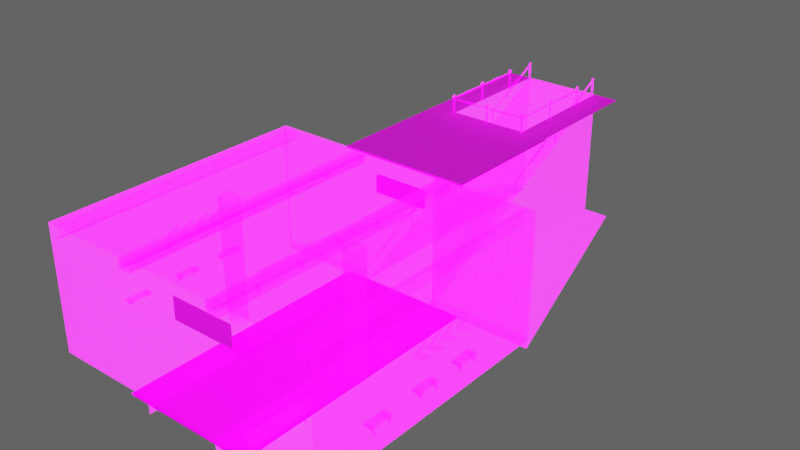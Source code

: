 # Source: Subway.blend  (saved by Blender 3.2.14; exported with 4.5.12 LTS)
import bpy
from mathutils import Matrix  # noqa: F401  (used for matrix-valued properties, if any)

bpy.ops.wm.read_factory_settings(use_empty=True)
scene = bpy.context.scene
scene.name = 'Scene'

# ---- collections
col_collection_2 = bpy.data.collections.new('Collection 2'); scene.collection.children.link(col_collection_2)
col_collection = bpy.data.collections.new('Collection'); scene.collection.children.link(col_collection)

# ---- images (referenced by path relative to the original .blend; pixels are not part of the script)
import os
ASSET_DIR = os.environ.get("B2B_ASSET_DIR", "")  # directory of the original .blend (textures are referenced by path, not embedded)
HERE = os.path.dirname(os.path.abspath(__file__))  # packed textures are extracted next to this script under _unpacked/

def load_image(name, relpath, width, height, colorspace="sRGB"):
    """Load a texture the original file referenced (path relative to the .blend, or extracted next to this script)."""
    p = next((c for c in (os.path.join(HERE, relpath), os.path.join(ASSET_DIR, relpath)) if relpath and os.path.exists(c)), "")
    if p:
        img = bpy.data.images.load(p, check_existing=True)
        img.name = name
    else:  # same state as the original file: an image datablock whose file is absent (Cycles renders it pink)
        img = bpy.data.images.new(name, width, height)
        img.source = "FILE"
        img.filepath = "//" + (relpath or name)
    img.colorspace_settings.name = colorspace
    return img
img_ground_texture_psd_psd_001 = load_image('Ground_Texture_PSD.psd.001', 'Ground_Texture_PSD.psd', 1024, 1024, 'sRGB')
img_imphenziapalette01_256_gradientx4_png_001 = load_image('ImphenziaPalette01-256-GradientX4.png.001', 'ImphenziaPalette01-256-GradientX4.png', 1024, 1024, 'sRGB')
img_imphenziapalette02_emission_png = load_image('ImphenziaPalette02-Emission.png', 'ImphenziaPalette02-Emission.png', 1024, 1024, 'sRGB')
img_imphenziapalette02_opacity_png = load_image('ImphenziaPalette02-Opacity.png', 'ImphenziaPalette02-Opacity.png', 1024, 1024, 'sRGB')
img_ground_texture_psd_psd_002 = load_image('Ground_Texture_PSD.psd.002', 'Ground_Texture_PSD.psd', 1024, 1024, 'sRGB')
img_subway_enter_psd = load_image('Subway-Enter.psd', 'Subway-Enter.psd', 1024, 1024, 'sRGB')
img_subway_text_psd_psd = load_image('Subway-Text_PSD.psd', 'Subway-Text_PSD.psd', 1024, 1024, 'sRGB')

# ---- materials (node trees are filled in below, after node groups)
mat_ground_001 = bpy.data.materials.new('Ground.001')
mat_ground_001.use_transparent_shadow = False
mat_gradient = bpy.data.materials.new('Gradient')
mat_gradient.alpha_threshold = 0.6481
mat_gradient.use_backface_culling = True
mat_gradient.use_raytrace_refraction = True
mat_gradient.use_screen_refraction = True
mat_gradient.use_sss_translucency = True
mat_gradient.thickness_mode = 'SLAB'
mat_gradient.use_thickness_from_shadow = True
mat_ground_002 = bpy.data.materials.new('Ground.002')
mat_ground_002.use_transparent_shadow = False
mat_enter_texture_mat = bpy.data.materials.new('Enter_Texture_Mat')
mat_enter_texture_mat.use_transparent_shadow = False
mat_subway_name_mat = bpy.data.materials.new('subway-name_Mat')
mat_subway_name_mat.surface_render_method = 'BLENDED'
mat_subway_name_mat.blend_method = 'BLEND'
mat_subway_name_mat.alpha_threshold = 0.6965
mat_subway_name_mat.use_backface_culling = True
mat_subway_name_mat.use_raytrace_refraction = True
mat_subway_name_mat.use_screen_refraction = True
mat_subway_name_mat.use_sss_translucency = True
mat_subway_name_mat.thickness_mode = 'SLAB'
mat_subway_name_mat.use_thickness_from_shadow = True
mat_moving_gradient_shader = bpy.data.materials.new('Moving_Gradient_Shader')
mat_moving_gradient_shader.alpha_threshold = 0.6481
mat_moving_gradient_shader.use_backface_culling = True
mat_moving_gradient_shader.use_raytrace_refraction = True
mat_moving_gradient_shader.use_screen_refraction = True
mat_moving_gradient_shader.use_sss_translucency = True
mat_moving_gradient_shader.thickness_mode = 'SLAB'
mat_moving_gradient_shader.use_thickness_from_shadow = True

# ---- node groups
ng_auto_smooth = bpy.data.node_groups.new('Auto Smooth', 'GeometryNodeTree')
_s = ng_auto_smooth.interface.new_socket(name='Geometry', in_out='OUTPUT', socket_type='NodeSocketGeometry')
_s = ng_auto_smooth.interface.new_socket(name='Geometry', in_out='INPUT', socket_type='NodeSocketGeometry')
_s = ng_auto_smooth.interface.new_socket(name='Angle', in_out='INPUT', socket_type='NodeSocketFloat')
_s.subtype = 'ANGLE'
_s.min_value = 0.0
_s.max_value = 3.142
ng_auto_smooth.is_modifier = True
_N = ng_auto_smooth.nodes; _L = ng_auto_smooth.links
n0 = _N.new('NodeGroupOutput'); n0.name = 'Group Output'; n0.location = (480, -100)
n1 = _N.new('NodeGroupInput'); n1.name = 'Group Input'; n1.location = (-420, -300)
n2 = _N.new('NodeGroupInput'); n2.name = 'Group Input.001'; n2.location = (-60, -100)
n3 = _N.new('GeometryNodeSetShadeSmooth'); n3.name = 'Set Shade Smooth'; n3.location = (120, -100)
n3.domain = 'EDGE'
n4 = _N.new('GeometryNodeSetShadeSmooth'); n4.name = 'Set Shade Smooth.001'; n4.location = (300, -100)
n5 = _N.new('GeometryNodeInputMeshEdgeAngle'); n5.name = 'Edge Angle'; n5.location = (-420, -220)
n6 = _N.new('GeometryNodeInputEdgeSmooth'); n6.name = 'Is Edge Smooth'; n6.location = (-60, -160)
n7 = _N.new('GeometryNodeInputShadeSmooth'); n7.name = 'Is Face Smooth'; n7.location = (-240, -340)
n8 = _N.new('FunctionNodeBooleanMath'); n8.name = 'Boolean Math'; n8.location = (-60, -220)
n9 = _N.new('FunctionNodeCompare'); n9.name = 'Compare'; n9.location = (-240, -180)
n9.operation = 'LESS_EQUAL'
_L.new(n5.outputs[0], n9.inputs[0])
_L.new(n4.outputs[0], n0.inputs[0])
_L.new(n1.outputs[1], n9.inputs[1])
_L.new(n9.outputs[0], n8.inputs[0])
_L.new(n7.outputs[0], n8.inputs[1])
_L.new(n2.outputs[0], n3.inputs[0])
_L.new(n6.outputs[0], n3.inputs[1])
_L.new(n3.outputs[0], n4.inputs[0])
_L.new(n8.outputs[0], n3.inputs[2])
n0.is_active_output = True

# ---- material node trees
mat_ground_001.use_nodes = True; mat_ground_001.node_tree.nodes.clear()
_N = mat_ground_001.node_tree.nodes; _L = mat_ground_001.node_tree.links
n0 = _N.new('ShaderNodeBsdfPrincipled'); n0.name = 'Principled BSDF'; n0.location = (10, 300)
n0.distribution = 'GGX'
n0.subsurface_method = 'BURLEY'
n0.inputs[3].default_value = 1.45
n0.inputs[27].default_value = (0.0, 0.0, 0.0, 1.0)
n0.inputs[28].default_value = 1.0
n1 = _N.new('ShaderNodeOutputMaterial'); n1.name = 'Material Output'; n1.location = (300, 300)
n2 = _N.new('ShaderNodeTexImage'); n2.name = 'Image Texture'; n2.location = (-503, 194)
n2.image = img_ground_texture_psd_psd_001
_L.new(n0.outputs[0], n1.inputs[0])
_L.new(n2.outputs[0], n0.inputs[0])
n1.is_active_output = True
mat_gradient.use_nodes = True; mat_gradient.node_tree.nodes.clear()
_N = mat_gradient.node_tree.nodes; _L = mat_gradient.node_tree.links
n0 = _N.new('ShaderNodeOutputMaterial'); n0.name = 'Material Output'; n0.location = (300, 300)
n1 = _N.new('ShaderNodeBsdfPrincipled'); n1.name = 'Principled BSDF'; n1.location = (10, 300)
n1.distribution = 'GGX'
n1.subsurface_method = 'BURLEY'
n1.inputs[3].default_value = 1.45
n1.inputs[28].default_value = 10.0
n2 = _N.new('ShaderNodeTexImage'); n2.name = 'Image Texture'; n2.location = (-460, 320)
n2.image = img_imphenziapalette01_256_gradientx4_png_001
n3 = _N.new('ShaderNodeTexImage'); n3.name = 'Image Texture.001'; n3.location = (-500, 0)
n3.image = img_imphenziapalette02_emission_png
n4 = _N.new('ShaderNodeTexImage'); n4.name = 'Image Texture.002'; n4.location = (-480, -300)
n4.image = img_imphenziapalette02_opacity_png
n5 = _N.new('ShaderNodeValue'); n5.name = 'Value'; n5.location = (300, 140)
n5.outputs[0].default_value = 0.0
_L.new(n1.outputs[0], n0.inputs[0])
_L.new(n2.outputs[0], n1.inputs[0])
_L.new(n3.outputs[0], n1.inputs[27])
_L.new(n4.outputs[0], n1.inputs[4])
_L.new(n5.outputs[0], n0.inputs[3])
n0.is_active_output = True
mat_ground_002.use_nodes = True; mat_ground_002.node_tree.nodes.clear()
_N = mat_ground_002.node_tree.nodes; _L = mat_ground_002.node_tree.links
n0 = _N.new('ShaderNodeBsdfPrincipled'); n0.name = 'Principled BSDF'; n0.location = (10, 300)
n0.distribution = 'GGX'
n0.subsurface_method = 'BURLEY'
n0.inputs[3].default_value = 1.45
n0.inputs[27].default_value = (0.0, 0.0, 0.0, 1.0)
n0.inputs[28].default_value = 1.0
n1 = _N.new('ShaderNodeOutputMaterial'); n1.name = 'Material Output'; n1.location = (300, 300)
n2 = _N.new('ShaderNodeTexImage'); n2.name = 'Image Texture'; n2.location = (-503, 194)
n2.image = img_ground_texture_psd_psd_002
_L.new(n0.outputs[0], n1.inputs[0])
_L.new(n2.outputs[0], n0.inputs[0])
n1.is_active_output = True
mat_enter_texture_mat.use_nodes = True; mat_enter_texture_mat.node_tree.nodes.clear()
_N = mat_enter_texture_mat.node_tree.nodes; _L = mat_enter_texture_mat.node_tree.links
n0 = _N.new('ShaderNodeBsdfPrincipled'); n0.name = 'Principled BSDF'; n0.location = (10, 300)
n0.distribution = 'GGX'
n0.subsurface_method = 'RANDOM_WALK_SKIN'
n0.inputs[3].default_value = 1.45
n0.inputs[27].default_value = (0.0, 0.0, 0.0, 1.0)
n0.inputs[28].default_value = 1.0
n1 = _N.new('ShaderNodeOutputMaterial'); n1.name = 'Material Output'; n1.location = (300, 300)
n2 = _N.new('ShaderNodeTexImage'); n2.name = 'Image Texture'; n2.location = (-468, 100)
n2.image = img_subway_enter_psd
_L.new(n0.outputs[0], n1.inputs[0])
_L.new(n2.outputs[0], n0.inputs[0])
n1.is_active_output = True
mat_subway_name_mat.use_nodes = True; mat_subway_name_mat.node_tree.nodes.clear()
_N = mat_subway_name_mat.node_tree.nodes; _L = mat_subway_name_mat.node_tree.links
n0 = _N.new('ShaderNodeOutputMaterial'); n0.name = 'Material Output'; n0.location = (300, 300)
n1 = _N.new('ShaderNodeBsdfPrincipled'); n1.name = 'Principled BSDF'; n1.location = (10, 300)
n1.distribution = 'GGX'
n1.subsurface_method = 'BURLEY'
n1.inputs[3].default_value = 1.45
n1.inputs[27].default_value = (0.0, 0.0, 0.0, 1.0)
n1.inputs[28].default_value = 10.0
n2 = _N.new('ShaderNodeTexImage'); n2.name = 'Image Texture'; n2.location = (-460, 320)
n2.image = img_subway_text_psd_psd
n3 = _N.new('ShaderNodeValue'); n3.name = 'Value'; n3.location = (300, 140)
n3.outputs[0].default_value = 0.0
_L.new(n1.outputs[0], n0.inputs[0])
_L.new(n2.outputs[0], n1.inputs[0])
_L.new(n3.outputs[0], n0.inputs[3])
n0.is_active_output = True
mat_moving_gradient_shader.use_nodes = True; mat_moving_gradient_shader.node_tree.nodes.clear()
_N = mat_moving_gradient_shader.node_tree.nodes; _L = mat_moving_gradient_shader.node_tree.links
n0 = _N.new('ShaderNodeOutputMaterial'); n0.name = 'Material Output'; n0.location = (300, 300)
n1 = _N.new('ShaderNodeBsdfPrincipled'); n1.name = 'Principled BSDF'; n1.location = (10, 300)
n1.distribution = 'GGX'
n1.subsurface_method = 'BURLEY'
n1.inputs[3].default_value = 1.45
n1.inputs[28].default_value = 10.0
n2 = _N.new('ShaderNodeTexImage'); n2.name = 'Image Texture'; n2.location = (-460, 320)
n2.image = img_imphenziapalette01_256_gradientx4_png_001
n3 = _N.new('ShaderNodeTexImage'); n3.name = 'Image Texture.001'; n3.location = (-500, 0)
n3.image = img_imphenziapalette02_emission_png
n4 = _N.new('ShaderNodeTexImage'); n4.name = 'Image Texture.002'; n4.location = (-480, -300)
n4.image = img_imphenziapalette02_opacity_png
n5 = _N.new('ShaderNodeValue'); n5.name = 'Value'; n5.location = (300, 140)
n5.outputs[0].default_value = 0.0
_L.new(n1.outputs[0], n0.inputs[0])
_L.new(n2.outputs[0], n1.inputs[0])
_L.new(n3.outputs[0], n1.inputs[27])
_L.new(n4.outputs[0], n1.inputs[4])
_L.new(n5.outputs[0], n0.inputs[3])
n0.is_active_output = True

# ---- world
world_world = bpy.data.worlds.new('World'); scene.world = world_world
world_world.use_nodes = True; world_world.node_tree.nodes.clear()
_N = world_world.node_tree.nodes; _L = world_world.node_tree.links
n0 = _N.new('ShaderNodeOutputWorld'); n0.name = 'World Output'; n0.location = (300, 300)
n1 = _N.new('ShaderNodeBackground'); n1.name = 'Background'; n1.location = (10, 300)
n1.inputs[0].default_value = (0.05088, 0.05088, 0.05088, 1.0)
n1.inputs[1].default_value = 2.0
_L.new(n1.outputs[0], n0.inputs[0])
n0.is_active_output = True
world_world.color = (0.05088, 0.05088, 0.05088)
world_world.use_sun_shadow = False
world_world.sun_shadow_jitter_overblur = 0.0

# ---- meshes
me_plane = bpy.data.meshes.new('Plane')
me_plane.from_pydata([(-20.0, -40.0, 0.0), (20.0, -40.0, 0.0), (-20.0, 0.0, 0.0), (20.0, 0.0, 0.0), (-12.0, -40.0, 0.0), (12.0, -40.0, 0.0), (12.0, 0.0, 0.0), (-12.0, 0.0, 0.0)], [], [(5, 1, 3, 6), (0, 4, 7, 2)])
_uv = me_plane.uv_layers.new(name='UVMap')
_uv.uv.foreach_set('vector', [2.0, 0.0, 3.0, 0.0, 3.0, 1.0, 2.0, 1.0, -2.0, 0.0, -1.0, 0.0, -1.0, 1.0, -2.0, 1.0])
me_plane.materials.append(mat_ground_001)
me_plane.use_remesh_fix_poles = True
me_plane.use_remesh_preserve_attributes = False
me_plane.use_mirror_vertex_groups = False
me_plane.update()
me_plane_001 = bpy.data.meshes.new('Plane.001')
me_plane_001.from_pydata([(-43.63, -81.0, 0.0), (43.63, -81.0, 0.0), (-12.0, -81.0, 0.0), (12.0, -81.0, 0.0), (12.0, 0.0, 0.0), (-12.0, 0.0, 0.0), (-20.0, 0.0, -40.0), (-43.63, -81.0, -40.0), (12.0, -81.0, -40.0), (43.63, -81.0, -40.0), (20.0, 0.0, -40.0), (-12.0, 0.0, -40.0), (-12.0, -81.0, -40.0), (12.0, 0.0, -40.0)], [], [(8, 13, 10, 9), (7, 6, 11, 12), (4, 13, 8, 3), (3, 8, 9, 1), (2, 12, 11, 5), (0, 7, 12, 2)])
_uv = me_plane_001.uv_layers.new(name='UVMap')
_uv.uv.foreach_set('vector', [0.2309, 0.8791, 0.2313, 0.8869, 0.2313, 0.8869, 0.2309, 0.8791, 0.2309, 0.8791, 0.2313, 0.8869, 0.2313, 0.8869, 0.2309, 0.8791, 0.2111, 0.9138, 0.2313, 0.8869, 0.2309, 0.8791, 0.2111, 0.9094, 0.2111, 0.9094, 0.2309, 0.8791, 0.2309, 0.8791, 0.2111, 0.9094, 0.2111, 0.9094, 0.2309, 0.8791, 0.2313, 0.8869, 0.2111, 0.9138, 0.2111, 0.9094, 0.2309, 0.8791, 0.2309, 0.8791, 0.2111, 0.9094])
me_plane_001.materials.append(mat_gradient)
me_plane_001.use_remesh_fix_poles = True
me_plane_001.use_remesh_preserve_attributes = False
me_plane_001.use_mirror_vertex_groups = False
me_plane_001.update()
me_plane_002 = bpy.data.meshes.new('Plane.002')
me_plane_002.from_pydata([(-20.0, -80.0, 0.0), (20.0, -80.0, 0.0), (-20.0, -40.0, 0.0), (20.0, -40.0, 0.0), (-20.0, -40.0, -0.4828), (-20.0, -80.0, -0.4828), (20.0, -80.0, -0.4828), (20.0, -40.0, -0.4828), (-8.347, -79.93, -10.5), (8.347, -79.93, -10.5), (-8.347, -79.93, -5.227), (8.347, -79.93, -5.227), (-8.501, -80.52, -10.65), (8.193, -80.52, -10.65), (-8.501, -80.52, -5.373), (8.193, -80.52, -5.373)], [], [(0, 1, 3, 2), (5, 4, 7, 6), (3, 7, 4, 2), (1, 0, 5, 6), (11, 9, 8, 10), (15, 14, 12, 13)])
me_plane_002.polygons.foreach_set('material_index', [0, 0, 0, 0, 2, 2])
_uv = me_plane_002.uv_layers.new(name='UVMap')
_uv.uv.foreach_set('vector', [-2.111, 0.02483, 2.895, 0.02483, 2.895, 1.026, -2.111, 1.026, 0.3919, 0.5254, 0.3919, 0.5254, 0.3919, 0.5254, 0.3919, 0.5254, 0.3919, 0.5254, 0.3919, 0.5254, 0.3919, 0.5254, 0.3919, 0.5254, 0.3919, 0.2751, 0.3919, 0.2751, 0.3919, 0.2751, 0.3919, 0.2751, 1.001, 0.946, 1.001, 0.5135, -0.002884, 0.5135, -0.002884, 0.946, 1.001, 0.5213, -0.002884, 0.5213, -0.002884, 0.06354, 1.001, 0.06354])
me_plane_002.materials.append(mat_ground_002)
me_plane_002.materials.append(mat_gradient)
me_plane_002.materials.append(mat_enter_texture_mat)
me_plane_002.use_remesh_fix_poles = True
me_plane_002.use_remesh_preserve_attributes = False
me_plane_002.use_mirror_vertex_groups = False
me_plane_002.update()
me_plane_003 = bpy.data.meshes.new('Plane.003')
me_plane_003.from_pydata([(12.45, -11.62, -0.2128), (12.45, -11.18, -0.2128), (12.18, -11.62, -0.2128), (12.18, -11.18, -0.2128), (12.45, -11.62, 4.848), (12.18, -11.62, 4.848), (12.45, -11.18, 4.848), (12.18, -11.18, 4.848), (12.6, -11.87, 5.087), (12.03, -11.87, 5.087), (12.6, -10.94, 5.087), (12.03, -10.94, 5.087), (12.48, -11.59, 5.343), (12.15, -11.59, 5.343), (12.48, -11.21, 5.343), (12.15, -11.21, 5.343), (12.6, -11.87, 5.343), (12.03, -11.87, 5.343), (12.6, -10.94, 5.343), (12.03, -10.94, 5.343), (12.48, -11.59, 5.81), (12.15, -11.59, 5.81), (12.48, -11.21, 5.81), (12.15, -11.21, 5.81), (12.45, -11.62, 4.433), (12.18, -11.62, 4.433), (12.45, -11.62, 4.816), (12.18, -11.62, 4.816), (12.45, -26.0, 4.433), (12.18, -26.0, 4.433), (12.45, -26.0, 4.816), (12.18, -26.0, 4.816), (12.45, -17.56, 4.816), (12.45, -20.06, 4.816), (12.45, -20.06, 4.433), (12.45, -17.56, 4.433), (12.18, -20.06, 4.433), (12.18, -17.56, 4.433), (12.18, -20.06, 4.816), (12.18, -17.56, 4.816), (12.54, -17.56, 4.897), (12.54, -20.06, 4.897), (12.54, -20.06, 4.351), (12.54, -17.56, 4.351), (12.09, -20.06, 4.351), (12.09, -17.56, 4.351), (12.09, -20.06, 4.897), (12.09, -17.56, 4.897), (12.18, -11.18, 2.066), (12.18, -11.18, 3.382), (12.45, -11.18, 3.382), (12.45, -11.18, 2.066), (12.45, -11.62, 2.066), (12.45, -11.62, 3.382), (12.18, -11.62, 3.382), (12.18, -11.62, 2.066), (12.12, -11.13, 2.209), (12.12, -11.13, 3.239), (12.5, -11.13, 3.239), (12.5, -11.13, 2.209), (12.5, -11.68, 2.209), (12.5, -11.68, 3.239), (12.12, -11.68, 3.239), (12.12, -11.68, 2.209)], [], [(7, 5, 9, 11), (50, 49, 7, 6), (54, 53, 4, 5), (49, 54, 5, 7), (53, 50, 6, 4), (10, 11, 19, 18), (4, 6, 10, 8), (6, 7, 11, 10), (5, 4, 8, 9), (15, 13, 21, 23), (9, 8, 16, 17), (11, 9, 17, 19), (8, 10, 18, 16), (12, 13, 17, 16), (14, 12, 16, 18), (15, 14, 18, 19), (13, 15, 19, 17), (21, 20, 22, 23), (12, 14, 22, 20), (14, 15, 23, 22), (13, 12, 20, 21), (34, 33, 30, 28), (36, 34, 28, 29), (38, 36, 29, 31), (33, 38, 31, 30), (26, 27, 39, 32), (36, 38, 46, 44), (27, 25, 37, 39), (34, 36, 44, 42), (25, 24, 35, 37), (33, 34, 42, 41), (24, 26, 32, 35), (32, 39, 47, 40), (40, 47, 46, 41), (47, 45, 44, 46), (45, 43, 42, 44), (43, 40, 41, 42), (38, 33, 41, 46), (35, 32, 40, 43), (37, 35, 43, 45), (39, 37, 45, 47), (0, 1, 51, 52), (55, 52, 60, 63), (3, 2, 55, 48), (51, 48, 56, 59), (2, 0, 52, 55), (50, 53, 61, 58), (1, 3, 48, 51), (54, 49, 57, 62), (60, 59, 58, 61), (56, 63, 62, 57), (63, 60, 61, 62), (59, 56, 57, 58), (48, 55, 63, 56), (52, 51, 59, 60), (49, 50, 58, 57), (53, 54, 62, 61)])
_uv = me_plane_003.uv_layers.new(name='UVMap')
_uv.uv.foreach_set('vector', [0.2375, 0.8519, 0.2375, 0.8519, 0.2375, 0.8519, 0.2375, 0.8519, 0.2456, 0.8466, 0.2375, 0.8466, 0.2375, 0.8519, 0.2456, 0.8519, 0.2375, 0.8466, 0.2456, 0.8466, 0.2456, 0.8519, 0.2375, 0.8519, 0.2375, 0.8466, 0.2375, 0.8466, 0.2375, 0.8519, 0.2375, 0.8519, 0.2456, 0.8466, 0.2456, 0.8466, 0.2456, 0.8519, 0.2456, 0.8519, 0.2456, 0.8519, 0.2375, 0.8519, 0.2375, 0.8519, 0.2456, 0.8519, 0.2456, 0.8519, 0.2456, 0.8519, 0.2456, 0.8519, 0.2456, 0.8519, 0.2456, 0.8519, 0.2375, 0.8519, 0.2375, 0.8519, 0.2456, 0.8519, 0.2375, 0.8519, 0.2456, 0.8519, 0.2456, 0.8519, 0.2375, 0.8519, 0.6913, 0.297, 0.6913, 0.297, 0.6913, 0.297, 0.6913, 0.297, 0.2375, 0.8519, 0.2456, 0.8519, 0.2456, 0.8519, 0.2375, 0.8519, 0.2375, 0.8519, 0.2375, 0.8519, 0.2375, 0.8519, 0.2375, 0.8519, 0.2456, 0.8519, 0.2456, 0.8519, 0.2456, 0.8519, 0.2456, 0.8519, 0.243, 0.8519, 0.2402, 0.8519, 0.2375, 0.8519, 0.2456, 0.8519, 0.243, 0.8519, 0.243, 0.8519, 0.2456, 0.8519, 0.2456, 0.8519, 0.2402, 0.8519, 0.243, 0.8519, 0.2456, 0.8519, 0.2375, 0.8519, 0.2402, 0.8519, 0.2402, 0.8519, 0.2375, 0.8519, 0.2375, 0.8519, 0.6913, 0.297, 0.6941, 0.297, 0.6941, 0.297, 0.6913, 0.297, 0.6941, 0.297, 0.6941, 0.297, 0.6941, 0.297, 0.6941, 0.297, 0.6941, 0.297, 0.6913, 0.297, 0.6913, 0.297, 0.6941, 0.297, 0.6913, 0.297, 0.6941, 0.297, 0.6941, 0.297, 0.6913, 0.297, 0.2456, 0.8334, 0.2456, 0.8519, 0.2456, 0.8519, 0.2456, 0.8334, 0.2375, 0.8334, 0.2456, 0.8334, 0.2456, 0.8334, 0.2375, 0.8334, 0.2375, 0.8519, 0.2375, 0.8334, 0.2375, 0.8334, 0.2375, 0.8519, 0.2456, 0.8519, 0.2375, 0.8519, 0.2375, 0.8519, 0.2456, 0.8519, 0.2456, 0.8519, 0.2375, 0.8519, 0.2375, 0.8519, 0.2456, 0.8519, 0.2375, 0.8334, 0.2375, 0.8519, 0.2375, 0.8519, 0.2375, 0.8334, 0.2375, 0.8519, 0.2375, 0.8334, 0.2375, 0.8334, 0.2375, 0.8519, 0.2456, 0.8334, 0.2375, 0.8334, 0.2375, 0.8334, 0.2456, 0.8334, 0.2375, 0.8334, 0.2456, 0.8334, 0.2456, 0.8334, 0.2375, 0.8334, 0.2456, 0.8519, 0.2456, 0.8334, 0.2456, 0.8334, 0.2456, 0.8519, 0.2456, 0.8334, 0.2456, 0.8519, 0.2456, 0.8519, 0.2456, 0.8334, 0.2456, 0.8519, 0.2375, 0.8519, 0.2375, 0.8519, 0.2456, 0.8519, 0.2456, 0.8519, 0.2375, 0.8519, 0.2375, 0.8519, 0.2456, 0.8519, 0.2375, 0.8519, 0.2375, 0.8334, 0.2375, 0.8334, 0.2375, 0.8519, 0.2375, 0.8334, 0.2456, 0.8334, 0.2456, 0.8334, 0.2375, 0.8334, 0.2456, 0.8334, 0.2456, 0.8519, 0.2456, 0.8519, 0.2456, 0.8334, 0.2375, 0.8519, 0.2456, 0.8519, 0.2456, 0.8519, 0.2375, 0.8519, 0.2456, 0.8334, 0.2456, 0.8519, 0.2456, 0.8519, 0.2456, 0.8334, 0.2375, 0.8334, 0.2456, 0.8334, 0.2456, 0.8334, 0.2375, 0.8334, 0.2375, 0.8519, 0.2375, 0.8334, 0.2375, 0.8334, 0.2375, 0.8519, 0.2456, 0.8334, 0.2456, 0.8334, 0.2456, 0.8404, 0.2456, 0.8404, 0.2375, 0.8404, 0.2456, 0.8404, 0.2456, 0.8404, 0.2375, 0.8404, 0.2375, 0.8334, 0.2375, 0.8334, 0.2375, 0.8404, 0.2375, 0.8404, 0.2456, 0.8404, 0.2375, 0.8404, 0.2375, 0.8404, 0.2456, 0.8404, 0.2375, 0.8334, 0.2456, 0.8334, 0.2456, 0.8404, 0.2375, 0.8404, 0.2456, 0.8466, 0.2456, 0.8466, 0.2456, 0.8466, 0.2456, 0.8466, 0.2456, 0.8334, 0.2375, 0.8334, 0.2375, 0.8404, 0.2456, 0.8404, 0.2375, 0.8466, 0.2375, 0.8466, 0.2375, 0.8466, 0.2375, 0.8466, 0.2456, 0.8404, 0.2456, 0.8404, 0.2456, 0.8466, 0.2456, 0.8466, 0.2375, 0.8404, 0.2375, 0.8404, 0.2375, 0.8466, 0.2375, 0.8466, 0.2375, 0.8404, 0.2456, 0.8404, 0.2456, 0.8466, 0.2375, 0.8466, 0.2456, 0.8404, 0.2375, 0.8404, 0.2375, 0.8466, 0.2456, 0.8466, 0.2375, 0.8404, 0.2375, 0.8404, 0.2375, 0.8404, 0.2375, 0.8404, 0.2456, 0.8404, 0.2456, 0.8404, 0.2456, 0.8404, 0.2456, 0.8404, 0.2375, 0.8466, 0.2456, 0.8466, 0.2456, 0.8466, 0.2375, 0.8466, 0.2456, 0.8466, 0.2375, 0.8466, 0.2375, 0.8466, 0.2456, 0.8466])
me_plane_003.materials.append(mat_gradient)
me_plane_003.use_remesh_fix_poles = True
me_plane_003.use_remesh_preserve_attributes = False
me_plane_003.use_mirror_vertex_groups = False
me_plane_003.update()
me_plane_004 = bpy.data.meshes.new('Plane.004')
me_plane_004.from_pydata([(0.1341, 2.559, -4.266), (0.1341, 2.998, -4.266), (-0.1341, 2.559, -4.266), (-0.1341, 2.998, -4.266), (0.1341, 2.559, 0.7939), (-0.1341, 2.559, 0.7939), (0.1341, 2.998, 0.7939), (-0.1341, 2.998, 0.7939), (0.2824, 2.316, 1.033), (-0.2824, 2.316, 1.033), (0.2824, 3.241, 1.033), (-0.2824, 3.241, 1.033), (0.1619, 2.586, 1.289), (-0.1619, 2.586, 1.289), (0.1619, 2.97, 1.289), (-0.1619, 2.97, 1.289), (0.2824, 2.316, 1.289), (-0.2824, 2.316, 1.289), (0.2824, 3.241, 1.289), (-0.2824, 3.241, 1.289), (0.1619, 2.586, 1.756), (-0.1619, 2.586, 1.756), (0.1619, 2.97, 1.756), (-0.1619, 2.97, 1.756), (0.1341, 2.559, 0.3788), (-0.1341, 2.559, 0.3788), (0.1341, 2.559, 0.7626), (-0.1341, 2.559, 0.7626), (0.1341, -21.54, 0.3788), (-0.1341, -21.54, 0.3788), (0.1341, -21.54, 0.7626), (-0.1341, -21.54, 0.7626), (0.1341, -3.378, 0.7626), (0.1341, -5.883, 0.7626), (0.1341, -5.883, 0.3788), (0.1341, -3.378, 0.3788), (-0.1341, -5.883, 0.3788), (-0.1341, -3.378, 0.3788), (-0.1341, -5.883, 0.7626), (-0.1341, -3.378, 0.7626), (0.227, -3.378, 0.8438), (0.227, -5.883, 0.8438), (0.227, -5.883, 0.2977), (0.227, -3.378, 0.2977), (-0.227, -5.883, 0.2977), (-0.227, -3.378, 0.2977), (-0.227, -5.883, 0.8438), (-0.227, -3.378, 0.8438), (-0.1341, 2.998, -1.988), (-0.1341, 2.998, -0.6715), (0.1341, 2.998, -0.6715), (0.1341, 2.998, -1.988), (0.1341, 2.559, -1.988), (0.1341, 2.559, -0.6715), (-0.1341, 2.559, -0.6715), (-0.1341, 2.559, -1.988), (-0.19, 3.054, -1.845), (-0.19, 3.054, -0.815), (0.19, 3.054, -0.815), (0.19, 3.054, -1.845), (0.19, 2.503, -1.845), (0.19, 2.503, -0.815), (-0.19, 2.503, -0.815), (-0.19, 2.503, -1.845), (0.1333, -9.755, -4.266), (0.1333, -9.316, -4.266), (-0.1349, -9.755, -4.266), (-0.1349, -9.316, -4.266), (0.1333, -9.755, 0.7939), (-0.1349, -9.755, 0.7939), (0.1333, -9.316, 0.7939), (-0.1349, -9.316, 0.7939), (0.2816, -9.998, 1.033), (-0.2833, -9.998, 1.033), (0.2816, -9.073, 1.033), (-0.2833, -9.073, 1.033), (0.1611, -9.727, 1.289), (-0.1628, -9.727, 1.289), (0.1611, -9.344, 1.289), (-0.1628, -9.344, 1.289), (0.2816, -9.998, 1.289), (-0.2833, -9.998, 1.289), (0.2816, -9.073, 1.289), (-0.2833, -9.073, 1.289), (0.1611, -9.727, 1.756), (-0.1628, -9.727, 1.756), (0.1611, -9.344, 1.756), (-0.1628, -9.344, 1.756), (-0.1349, -9.316, -1.988), (-0.1349, -9.316, -0.6715), (0.1333, -9.316, -0.6715), (0.1333, -9.316, -1.988), (0.1333, -9.755, -1.988), (0.1333, -9.755, -0.6715), (-0.1349, -9.755, -0.6715), (-0.1349, -9.755, -1.988), (-0.1908, -9.26, -1.845), (-0.1908, -9.26, -0.815), (0.1892, -9.26, -0.815), (0.1892, -9.26, -1.845), (0.1892, -9.811, -1.845), (0.1892, -9.811, -0.815), (-0.1908, -9.811, -0.815), (-0.1908, -9.811, -1.845), (0.1324, -21.76, -4.266), (0.1324, -21.32, -4.266), (-0.1357, -21.76, -4.266), (-0.1357, -21.32, -4.266), (0.1324, -21.76, 0.7939), (-0.1357, -21.76, 0.7939), (0.1324, -21.32, 0.7939), (-0.1357, -21.32, 0.7939), (0.2808, -22.0, 1.033), (-0.2841, -22.0, 1.033), (0.2808, -21.07, 1.033), (-0.2841, -21.07, 1.033), (0.1603, -21.73, 1.289), (-0.1636, -21.73, 1.289), (0.1603, -21.34, 1.289), (-0.1636, -21.34, 1.289), (0.2808, -22.0, 1.289), (-0.2841, -22.0, 1.289), (0.2808, -21.07, 1.289), (-0.2841, -21.07, 1.289), (0.1603, -21.73, 1.756), (-0.1636, -21.73, 1.756), (0.1603, -21.34, 1.756), (-0.1636, -21.34, 1.756), (-0.1357, -21.32, -1.988), (-0.1357, -21.32, -0.6715), (0.1324, -21.32, -0.6715), (0.1324, -21.32, -1.988), (0.1324, -21.76, -1.988), (0.1324, -21.76, -0.6715), (-0.1357, -21.76, -0.6715), (-0.1357, -21.76, -1.988), (-0.1917, -21.26, -1.845), (-0.1917, -21.26, -0.815), (0.1884, -21.26, -0.815), (0.1884, -21.26, -1.845), (0.1884, -21.81, -1.845), (0.1884, -21.81, -0.815), (-0.1917, -21.81, -0.815), (-0.1917, -21.81, -1.845), (0.09855, -14.26, 0.7626), (0.09954, -17.07, 0.7626), (0.09954, -17.07, 0.3788), (0.09855, -14.26, 0.3788), (-0.1686, -17.07, 0.3788), (-0.1696, -14.26, 0.3788), (-0.1686, -17.07, 0.7626), (-0.1696, -14.26, 0.7626), (0.157, -14.26, 0.8211), (0.158, -17.07, 0.8211), (0.158, -17.07, 0.3203), (0.157, -14.26, 0.3203), (-0.2271, -17.07, 0.3203), (-0.2281, -14.26, 0.3203), (-0.2271, -17.07, 0.8211), (-0.2281, -14.26, 0.8211)], [], [(7, 5, 9, 11), (50, 49, 7, 6), (54, 53, 4, 5), (49, 54, 5, 7), (53, 50, 6, 4), (10, 11, 19, 18), (4, 6, 10, 8), (6, 7, 11, 10), (5, 4, 8, 9), (15, 13, 21, 23), (9, 8, 16, 17), (11, 9, 17, 19), (8, 10, 18, 16), (12, 13, 17, 16), (14, 12, 16, 18), (15, 14, 18, 19), (13, 15, 19, 17), (21, 20, 22, 23), (12, 14, 22, 20), (14, 15, 23, 22), (13, 12, 20, 21), (146, 145, 30, 28), (148, 146, 28, 29), (150, 148, 29, 31), (145, 150, 31, 30), (26, 27, 39, 32), (36, 38, 46, 44), (27, 25, 37, 39), (34, 36, 44, 42), (25, 24, 35, 37), (33, 34, 42, 41), (24, 26, 32, 35), (32, 39, 47, 40), (40, 47, 46, 41), (47, 45, 44, 46), (45, 43, 42, 44), (43, 40, 41, 42), (38, 33, 41, 46), (35, 32, 40, 43), (37, 35, 43, 45), (39, 37, 45, 47), (0, 1, 51, 52), (55, 52, 60, 63), (3, 2, 55, 48), (51, 48, 56, 59), (2, 0, 52, 55), (50, 53, 61, 58), (1, 3, 48, 51), (54, 49, 57, 62), (60, 59, 58, 61), (56, 63, 62, 57), (63, 60, 61, 62), (59, 56, 57, 58), (48, 55, 63, 56), (52, 51, 59, 60), (49, 50, 58, 57), (53, 54, 62, 61), (71, 69, 73, 75), (90, 89, 71, 70), (94, 93, 68, 69), (89, 94, 69, 71), (93, 90, 70, 68), (74, 75, 83, 82), (68, 70, 74, 72), (70, 71, 75, 74), (69, 68, 72, 73), (79, 77, 85, 87), (73, 72, 80, 81), (75, 73, 81, 83), (72, 74, 82, 80), (76, 77, 81, 80), (78, 76, 80, 82), (79, 78, 82, 83), (77, 79, 83, 81), (85, 84, 86, 87), (76, 78, 86, 84), (78, 79, 87, 86), (77, 76, 84, 85), (64, 65, 91, 92), (95, 92, 100, 103), (67, 66, 95, 88), (91, 88, 96, 99), (66, 64, 92, 95), (90, 93, 101, 98), (65, 67, 88, 91), (94, 89, 97, 102), (100, 99, 98, 101), (96, 103, 102, 97), (103, 100, 101, 102), (99, 96, 97, 98), (88, 95, 103, 96), (92, 91, 99, 100), (89, 90, 98, 97), (93, 94, 102, 101), (111, 109, 113, 115), (130, 129, 111, 110), (134, 133, 108, 109), (129, 134, 109, 111), (133, 130, 110, 108), (114, 115, 123, 122), (108, 110, 114, 112), (110, 111, 115, 114), (109, 108, 112, 113), (119, 117, 125, 127), (113, 112, 120, 121), (115, 113, 121, 123), (112, 114, 122, 120), (116, 117, 121, 120), (118, 116, 120, 122), (119, 118, 122, 123), (117, 119, 123, 121), (125, 124, 126, 127), (116, 118, 126, 124), (118, 119, 127, 126), (117, 116, 124, 125), (104, 105, 131, 132), (135, 132, 140, 143), (107, 106, 135, 128), (131, 128, 136, 139), (106, 104, 132, 135), (130, 133, 141, 138), (105, 107, 128, 131), (134, 129, 137, 142), (140, 139, 138, 141), (136, 143, 142, 137), (143, 140, 141, 142), (139, 136, 137, 138), (128, 135, 143, 136), (132, 131, 139, 140), (129, 130, 138, 137), (133, 134, 142, 141), (33, 38, 151, 144), (150, 145, 153, 158), (38, 36, 149, 151), (148, 150, 158, 156), (36, 34, 147, 149), (146, 148, 156, 154), (34, 33, 144, 147), (145, 146, 154, 153), (152, 159, 158, 153), (159, 157, 156, 158), (157, 155, 154, 156), (155, 152, 153, 154), (147, 144, 152, 155), (149, 147, 155, 157), (151, 149, 157, 159), (144, 151, 159, 152)])
_uv = me_plane_004.uv_layers.new(name='UVMap')
_uv.uv.foreach_set('vector', [0.2375, 0.8519, 0.2375, 0.8519, 0.2375, 0.8519, 0.2375, 0.8519, 0.2456, 0.8466, 0.2375, 0.8466, 0.2375, 0.8519, 0.2456, 0.8519, 0.2375, 0.8466, 0.2456, 0.8466, 0.2456, 0.8519, 0.2375, 0.8519, 0.2375, 0.8466, 0.2375, 0.8466, 0.2375, 0.8519, 0.2375, 0.8519, 0.2456, 0.8466, 0.2456, 0.8466, 0.2456, 0.8519, 0.2456, 0.8519, 0.2456, 0.8519, 0.2375, 0.8519, 0.2375, 0.8519, 0.2456, 0.8519, 0.2456, 0.8519, 0.2456, 0.8519, 0.2456, 0.8519, 0.2456, 0.8519, 0.2456, 0.8519, 0.2375, 0.8519, 0.2375, 0.8519, 0.2456, 0.8519, 0.2375, 0.8519, 0.2456, 0.8519, 0.2456, 0.8519, 0.2375, 0.8519, 0.6913, 0.297, 0.6913, 0.297, 0.6913, 0.297, 0.6913, 0.297, 0.2375, 0.8519, 0.2456, 0.8519, 0.2456, 0.8519, 0.2375, 0.8519, 0.2375, 0.8519, 0.2375, 0.8519, 0.2375, 0.8519, 0.2375, 0.8519, 0.2456, 0.8519, 0.2456, 0.8519, 0.2456, 0.8519, 0.2456, 0.8519, 0.243, 0.8519, 0.2402, 0.8519, 0.2375, 0.8519, 0.2456, 0.8519, 0.243, 0.8519, 0.243, 0.8519, 0.2456, 0.8519, 0.2456, 0.8519, 0.2402, 0.8519, 0.243, 0.8519, 0.2456, 0.8519, 0.2375, 0.8519, 0.2402, 0.8519, 0.2402, 0.8519, 0.2375, 0.8519, 0.2375, 0.8519, 0.6913, 0.297, 0.6941, 0.297, 0.6941, 0.297, 0.6913, 0.297, 0.6941, 0.297, 0.6941, 0.297, 0.6941, 0.297, 0.6941, 0.297, 0.6941, 0.297, 0.6913, 0.297, 0.6913, 0.297, 0.6941, 0.297, 0.6913, 0.297, 0.6941, 0.297, 0.6941, 0.297, 0.6913, 0.297, 0.2456, 0.8334, 0.2456, 0.8519, 0.2456, 0.8519, 0.2456, 0.8334, 0.2375, 0.8334, 0.2456, 0.8334, 0.2456, 0.8334, 0.2375, 0.8334, 0.2375, 0.8519, 0.2375, 0.8334, 0.2375, 0.8334, 0.2375, 0.8519, 0.2456, 0.8519, 0.2375, 0.8519, 0.2375, 0.8519, 0.2456, 0.8519, 0.2456, 0.8519, 0.2375, 0.8519, 0.2375, 0.8519, 0.2456, 0.8519, 0.2375, 0.8334, 0.2375, 0.8519, 0.2375, 0.8519, 0.2375, 0.8334, 0.2375, 0.8519, 0.2375, 0.8334, 0.2375, 0.8334, 0.2375, 0.8519, 0.2456, 0.8334, 0.2375, 0.8334, 0.2375, 0.8334, 0.2456, 0.8334, 0.2375, 0.8334, 0.2456, 0.8334, 0.2456, 0.8334, 0.2375, 0.8334, 0.2456, 0.8519, 0.2456, 0.8334, 0.2456, 0.8334, 0.2456, 0.8519, 0.2456, 0.8334, 0.2456, 0.8519, 0.2456, 0.8519, 0.2456, 0.8334, 0.2456, 0.8519, 0.2375, 0.8519, 0.2375, 0.8519, 0.2456, 0.8519, 0.2456, 0.8519, 0.2375, 0.8519, 0.2375, 0.8519, 0.2456, 0.8519, 0.2375, 0.8519, 0.2375, 0.8334, 0.2375, 0.8334, 0.2375, 0.8519, 0.2375, 0.8334, 0.2456, 0.8334, 0.2456, 0.8334, 0.2375, 0.8334, 0.2456, 0.8334, 0.2456, 0.8519, 0.2456, 0.8519, 0.2456, 0.8334, 0.2375, 0.8519, 0.2456, 0.8519, 0.2456, 0.8519, 0.2375, 0.8519, 0.2456, 0.8334, 0.2456, 0.8519, 0.2456, 0.8519, 0.2456, 0.8334, 0.2375, 0.8334, 0.2456, 0.8334, 0.2456, 0.8334, 0.2375, 0.8334, 0.2375, 0.8519, 0.2375, 0.8334, 0.2375, 0.8334, 0.2375, 0.8519, 0.2456, 0.8334, 0.2456, 0.8334, 0.2456, 0.8404, 0.2456, 0.8404, 0.2375, 0.8404, 0.2456, 0.8404, 0.2456, 0.8404, 0.2375, 0.8404, 0.2375, 0.8334, 0.2375, 0.8334, 0.2375, 0.8404, 0.2375, 0.8404, 0.2456, 0.8404, 0.2375, 0.8404, 0.2375, 0.8404, 0.2456, 0.8404, 0.2375, 0.8334, 0.2456, 0.8334, 0.2456, 0.8404, 0.2375, 0.8404, 0.2456, 0.8466, 0.2456, 0.8466, 0.2456, 0.8466, 0.2456, 0.8466, 0.2456, 0.8334, 0.2375, 0.8334, 0.2375, 0.8404, 0.2456, 0.8404, 0.2375, 0.8466, 0.2375, 0.8466, 0.2375, 0.8466, 0.2375, 0.8466, 0.2456, 0.8404, 0.2456, 0.8404, 0.2456, 0.8466, 0.2456, 0.8466, 0.2375, 0.8404, 0.2375, 0.8404, 0.2375, 0.8466, 0.2375, 0.8466, 0.2375, 0.8404, 0.2456, 0.8404, 0.2456, 0.8466, 0.2375, 0.8466, 0.2456, 0.8404, 0.2375, 0.8404, 0.2375, 0.8466, 0.2456, 0.8466, 0.2375, 0.8404, 0.2375, 0.8404, 0.2375, 0.8404, 0.2375, 0.8404, 0.2456, 0.8404, 0.2456, 0.8404, 0.2456, 0.8404, 0.2456, 0.8404, 0.2375, 0.8466, 0.2456, 0.8466, 0.2456, 0.8466, 0.2375, 0.8466, 0.2456, 0.8466, 0.2375, 0.8466, 0.2375, 0.8466, 0.2456, 0.8466, 0.2375, 0.8519, 0.2375, 0.8519, 0.2375, 0.8519, 0.2375, 0.8519, 0.2456, 0.8466, 0.2375, 0.8466, 0.2375, 0.8519, 0.2456, 0.8519, 0.2375, 0.8466, 0.2456, 0.8466, 0.2456, 0.8519, 0.2375, 0.8519, 0.2375, 0.8466, 0.2375, 0.8466, 0.2375, 0.8519, 0.2375, 0.8519, 0.2456, 0.8466, 0.2456, 0.8466, 0.2456, 0.8519, 0.2456, 0.8519, 0.2456, 0.8519, 0.2375, 0.8519, 0.2375, 0.8519, 0.2456, 0.8519, 0.2456, 0.8519, 0.2456, 0.8519, 0.2456, 0.8519, 0.2456, 0.8519, 0.2456, 0.8519, 0.2375, 0.8519, 0.2375, 0.8519, 0.2456, 0.8519, 0.2375, 0.8519, 0.2456, 0.8519, 0.2456, 0.8519, 0.2375, 0.8519, 0.6913, 0.297, 0.6913, 0.297, 0.6913, 0.297, 0.6913, 0.297, 0.2375, 0.8519, 0.2456, 0.8519, 0.2456, 0.8519, 0.2375, 0.8519, 0.2375, 0.8519, 0.2375, 0.8519, 0.2375, 0.8519, 0.2375, 0.8519, 0.2456, 0.8519, 0.2456, 0.8519, 0.2456, 0.8519, 0.2456, 0.8519, 0.243, 0.8519, 0.2402, 0.8519, 0.2375, 0.8519, 0.2456, 0.8519, 0.243, 0.8519, 0.243, 0.8519, 0.2456, 0.8519, 0.2456, 0.8519, 0.2402, 0.8519, 0.243, 0.8519, 0.2456, 0.8519, 0.2375, 0.8519, 0.2402, 0.8519, 0.2402, 0.8519, 0.2375, 0.8519, 0.2375, 0.8519, 0.6913, 0.297, 0.6941, 0.297, 0.6941, 0.297, 0.6913, 0.297, 0.6941, 0.297, 0.6941, 0.297, 0.6941, 0.297, 0.6941, 0.297, 0.6941, 0.297, 0.6913, 0.297, 0.6913, 0.297, 0.6941, 0.297, 0.6913, 0.297, 0.6941, 0.297, 0.6941, 0.297, 0.6913, 0.297, 0.2456, 0.8334, 0.2456, 0.8334, 0.2456, 0.8404, 0.2456, 0.8404, 0.2375, 0.8404, 0.2456, 0.8404, 0.2456, 0.8404, 0.2375, 0.8404, 0.2375, 0.8334, 0.2375, 0.8334, 0.2375, 0.8404, 0.2375, 0.8404, 0.2456, 0.8404, 0.2375, 0.8404, 0.2375, 0.8404, 0.2456, 0.8404, 0.2375, 0.8334, 0.2456, 0.8334, 0.2456, 0.8404, 0.2375, 0.8404, 0.2456, 0.8466, 0.2456, 0.8466, 0.2456, 0.8466, 0.2456, 0.8466, 0.2456, 0.8334, 0.2375, 0.8334, 0.2375, 0.8404, 0.2456, 0.8404, 0.2375, 0.8466, 0.2375, 0.8466, 0.2375, 0.8466, 0.2375, 0.8466, 0.2456, 0.8404, 0.2456, 0.8404, 0.2456, 0.8466, 0.2456, 0.8466, 0.2375, 0.8404, 0.2375, 0.8404, 0.2375, 0.8466, 0.2375, 0.8466, 0.2375, 0.8404, 0.2456, 0.8404, 0.2456, 0.8466, 0.2375, 0.8466, 0.2456, 0.8404, 0.2375, 0.8404, 0.2375, 0.8466, 0.2456, 0.8466, 0.2375, 0.8404, 0.2375, 0.8404, 0.2375, 0.8404, 0.2375, 0.8404, 0.2456, 0.8404, 0.2456, 0.8404, 0.2456, 0.8404, 0.2456, 0.8404, 0.2375, 0.8466, 0.2456, 0.8466, 0.2456, 0.8466, 0.2375, 0.8466, 0.2456, 0.8466, 0.2375, 0.8466, 0.2375, 0.8466, 0.2456, 0.8466, 0.2375, 0.8519, 0.2375, 0.8519, 0.2375, 0.8519, 0.2375, 0.8519, 0.2456, 0.8466, 0.2375, 0.8466, 0.2375, 0.8519, 0.2456, 0.8519, 0.2375, 0.8466, 0.2456, 0.8466, 0.2456, 0.8519, 0.2375, 0.8519, 0.2375, 0.8466, 0.2375, 0.8466, 0.2375, 0.8519, 0.2375, 0.8519, 0.2456, 0.8466, 0.2456, 0.8466, 0.2456, 0.8519, 0.2456, 0.8519, 0.2456, 0.8519, 0.2375, 0.8519, 0.2375, 0.8519, 0.2456, 0.8519, 0.2456, 0.8519, 0.2456, 0.8519, 0.2456, 0.8519, 0.2456, 0.8519, 0.2456, 0.8519, 0.2375, 0.8519, 0.2375, 0.8519, 0.2456, 0.8519, 0.2375, 0.8519, 0.2456, 0.8519, 0.2456, 0.8519, 0.2375, 0.8519, 0.6913, 0.297, 0.6913, 0.297, 0.6913, 0.297, 0.6913, 0.297, 0.2375, 0.8519, 0.2456, 0.8519, 0.2456, 0.8519, 0.2375, 0.8519, 0.2375, 0.8519, 0.2375, 0.8519, 0.2375, 0.8519, 0.2375, 0.8519, 0.2456, 0.8519, 0.2456, 0.8519, 0.2456, 0.8519, 0.2456, 0.8519, 0.243, 0.8519, 0.2402, 0.8519, 0.2375, 0.8519, 0.2456, 0.8519, 0.243, 0.8519, 0.243, 0.8519, 0.2456, 0.8519, 0.2456, 0.8519, 0.2402, 0.8519, 0.243, 0.8519, 0.2456, 0.8519, 0.2375, 0.8519, 0.2402, 0.8519, 0.2402, 0.8519, 0.2375, 0.8519, 0.2375, 0.8519, 0.6913, 0.297, 0.6941, 0.297, 0.6941, 0.297, 0.6913, 0.297, 0.6941, 0.297, 0.6941, 0.297, 0.6941, 0.297, 0.6941, 0.297, 0.6941, 0.297, 0.6913, 0.297, 0.6913, 0.297, 0.6941, 0.297, 0.6913, 0.297, 0.6941, 0.297, 0.6941, 0.297, 0.6913, 0.297, 0.2456, 0.8334, 0.2456, 0.8334, 0.2456, 0.8404, 0.2456, 0.8404, 0.2375, 0.8404, 0.2456, 0.8404, 0.2456, 0.8404, 0.2375, 0.8404, 0.2375, 0.8334, 0.2375, 0.8334, 0.2375, 0.8404, 0.2375, 0.8404, 0.2456, 0.8404, 0.2375, 0.8404, 0.2375, 0.8404, 0.2456, 0.8404, 0.2375, 0.8334, 0.2456, 0.8334, 0.2456, 0.8404, 0.2375, 0.8404, 0.2456, 0.8466, 0.2456, 0.8466, 0.2456, 0.8466, 0.2456, 0.8466, 0.2456, 0.8334, 0.2375, 0.8334, 0.2375, 0.8404, 0.2456, 0.8404, 0.2375, 0.8466, 0.2375, 0.8466, 0.2375, 0.8466, 0.2375, 0.8466, 0.2456, 0.8404, 0.2456, 0.8404, 0.2456, 0.8466, 0.2456, 0.8466, 0.2375, 0.8404, 0.2375, 0.8404, 0.2375, 0.8466, 0.2375, 0.8466, 0.2375, 0.8404, 0.2456, 0.8404, 0.2456, 0.8466, 0.2375, 0.8466, 0.2456, 0.8404, 0.2375, 0.8404, 0.2375, 0.8466, 0.2456, 0.8466, 0.2375, 0.8404, 0.2375, 0.8404, 0.2375, 0.8404, 0.2375, 0.8404, 0.2456, 0.8404, 0.2456, 0.8404, 0.2456, 0.8404, 0.2456, 0.8404, 0.2375, 0.8466, 0.2456, 0.8466, 0.2456, 0.8466, 0.2375, 0.8466, 0.2456, 0.8466, 0.2375, 0.8466, 0.2375, 0.8466, 0.2456, 0.8466, 0.2456, 0.8519, 0.2375, 0.8519, 0.2375, 0.8519, 0.2456, 0.8519, 0.2375, 0.8519, 0.2456, 0.8519, 0.2456, 0.8519, 0.2375, 0.8519, 0.2375, 0.8519, 0.2375, 0.8334, 0.2375, 0.8334, 0.2375, 0.8519, 0.2375, 0.8334, 0.2375, 0.8519, 0.2375, 0.8519, 0.2375, 0.8334, 0.2375, 0.8334, 0.2456, 0.8334, 0.2456, 0.8334, 0.2375, 0.8334, 0.2456, 0.8334, 0.2375, 0.8334, 0.2375, 0.8334, 0.2456, 0.8334, 0.2456, 0.8334, 0.2456, 0.8519, 0.2456, 0.8519, 0.2456, 0.8334, 0.2456, 0.8519, 0.2456, 0.8334, 0.2456, 0.8334, 0.2456, 0.8519, 0.2456, 0.8519, 0.2375, 0.8519, 0.2375, 0.8519, 0.2456, 0.8519, 0.2375, 0.8519, 0.2375, 0.8334, 0.2375, 0.8334, 0.2375, 0.8519, 0.2375, 0.8334, 0.2456, 0.8334, 0.2456, 0.8334, 0.2375, 0.8334, 0.2456, 0.8334, 0.2456, 0.8519, 0.2456, 0.8519, 0.2456, 0.8334, 0.2456, 0.8334, 0.2456, 0.8519, 0.2456, 0.8519, 0.2456, 0.8334, 0.2375, 0.8334, 0.2456, 0.8334, 0.2456, 0.8334, 0.2375, 0.8334, 0.2375, 0.8519, 0.2375, 0.8334, 0.2375, 0.8334, 0.2375, 0.8519, 0.2456, 0.8519, 0.2375, 0.8519, 0.2375, 0.8519, 0.2456, 0.8519])
me_plane_004.materials.append(mat_gradient)
me_plane_004.use_remesh_fix_poles = True
me_plane_004.use_remesh_preserve_attributes = False
me_plane_004.use_mirror_vertex_groups = False
me_plane_004.update()
me_plane_006 = bpy.data.meshes.new('Plane.006')
me_plane_006.from_pydata([(12.0, -161.0, -37.47), (43.63, -161.0, -37.47), (43.63, -80.0, -37.47), (12.0, -80.0, -37.47), (43.63, -161.0, 0.0), (43.63, -80.0, 0.0), (12.0, -161.0, -41.97), (12.0, -80.0, -41.97), (0.0, -161.0, 0.0), (0.0, -80.0, 0.0), (13.27, -161.0, -37.47), (15.1, -161.0, -37.47), (16.64, -161.0, -37.47), (16.64, -80.0, -37.47), (15.1, -80.0, -37.47), (13.27, -80.0, -37.47), (16.89, -161.0, -3.254), (16.89, -80.0, -3.254), (13.08, -161.0, -3.254), (13.08, -80.0, -3.254), (16.89, -161.0, -0.08181), (13.08, -161.0, -0.08181), (16.89, -80.0, -0.08181), (13.08, -80.0, -0.08181), (16.89, -147.5, -3.254), (16.89, -134.0, -3.254), (16.89, -120.5, -3.254), (16.89, -107.0, -3.254), (16.89, -93.5, -3.254), (13.08, -147.5, -3.254), (13.08, -134.0, -3.254), (13.08, -120.5, -3.254), (13.08, -107.0, -3.254), (13.08, -93.5, -3.254), (16.89, -147.5, -0.08181), (16.89, -134.0, -0.08181), (16.89, -120.5, -0.08181), (16.89, -107.0, -0.08181), (16.89, -93.5, -0.08181), (13.08, -147.5, -0.08181), (13.08, -134.0, -0.08181), (13.08, -120.5, -0.08181), (13.08, -107.0, -0.08181), (13.08, -93.5, -0.08181), (13.49, -93.09, -3.254), (13.49, -80.41, -3.254), (16.48, -80.41, -3.254), (16.48, -93.09, -3.254), (13.49, -160.6, -3.254), (13.49, -147.9, -3.254), (16.48, -147.9, -3.254), (16.48, -160.6, -3.254), (13.49, -147.1, -3.254), (13.49, -134.4, -3.254), (16.48, -134.4, -3.254), (16.48, -147.1, -3.254), (13.49, -133.6, -3.254), (13.49, -120.9, -3.254), (16.48, -120.9, -3.254), (16.48, -133.6, -3.254), (13.49, -120.1, -3.254), (13.49, -107.4, -3.254), (16.48, -107.4, -3.254), (16.48, -120.1, -3.254), (13.49, -106.6, -3.254), (13.49, -93.91, -3.254), (16.48, -93.91, -3.254), (16.48, -106.6, -3.254), (13.49, -93.09, -0.6459), (13.49, -80.41, -0.6459), (16.48, -93.09, -0.6459), (16.48, -80.41, -0.6459), (13.49, -160.6, -0.6459), (13.49, -147.9, -0.6459), (16.48, -160.6, -0.6459), (16.48, -147.9, -0.6459), (13.49, -147.1, -0.6459), (13.49, -134.4, -0.6459), (16.48, -147.1, -0.6459), (16.48, -134.4, -0.6459), (13.49, -133.6, -0.6459), (13.49, -120.9, -0.6459), (16.48, -133.6, -0.6459), (16.48, -120.9, -0.6459), (13.49, -120.1, -0.6459), (13.49, -107.4, -0.6459), (16.48, -120.1, -0.6459), (16.48, -107.4, -0.6459), (13.49, -106.6, -0.6459), (13.49, -93.91, -0.6459), (16.48, -106.6, -0.6459), (16.48, -93.91, -0.6459), (15.77, -160.6, -1.705), (15.31, -160.6, -1.705), (15.77, -160.6, -2.164), (15.31, -160.6, -2.164), (15.22, -160.6, -1.934), (15.86, -160.6, -1.934), (15.54, -160.6, -1.61), (15.54, -160.6, -2.259), (15.54, -160.6, -1.934), (14.55, -160.6, -1.705), (14.09, -160.6, -1.705), (14.55, -160.6, -2.164), (14.09, -160.6, -2.164), (13.99, -160.6, -1.934), (14.64, -160.6, -1.934), (14.32, -160.6, -1.61), (14.32, -160.6, -2.259), (14.32, -160.6, -1.934), (15.22, -80.0, -1.934), (15.31, -80.0, -2.164), (15.86, -80.0, -1.934), (15.77, -80.0, -1.705), (15.54, -80.0, -1.61), (15.31, -80.0, -1.705), (15.54, -80.0, -2.259), (15.77, -80.0, -2.164), (15.54, -80.0, -1.934), (13.99, -80.0, -1.934), (14.09, -80.0, -2.164), (14.64, -80.0, -1.934), (14.55, -80.0, -1.705), (14.32, -80.0, -1.61), (14.09, -80.0, -1.705), (14.32, -80.0, -2.259), (14.55, -80.0, -2.164), (14.32, -80.0, -1.934), (13.08, -161.0, -1.045), (13.08, -161.0, -0.3478), (13.08, -79.98, -1.045), (13.08, -79.98, -0.3478), (12.72, -161.0, -0.3478), (12.72, -161.0, -1.045), (12.72, -79.98, -1.045), (12.72, -79.98, -0.3478), (13.08, -144.8, -1.045), (13.08, -134.0, -1.045), (13.08, -102.9, -1.045), (13.08, -96.18, -1.045), (13.08, -144.8, -0.3478), (13.08, -134.0, -0.3478), (13.08, -102.9, -0.3478), (13.08, -96.18, -0.3478), (12.72, -144.8, -1.045), (12.72, -134.0, -1.045), (12.72, -102.9, -1.045), (12.72, -96.18, -1.045), (12.72, -144.8, -0.3478), (12.72, -134.0, -0.3478), (12.72, -102.9, -0.3478), (12.72, -96.18, -0.3478), (13.25, -144.8, -1.214), (13.25, -134.0, -1.214), (13.25, -144.8, -0.1786), (13.25, -134.0, -0.1786), (12.55, -144.8, -1.214), (12.55, -134.0, -1.214), (12.55, -144.8, -0.1786), (12.55, -134.0, -0.1786), (13.22, -102.9, -1.185), (13.22, -96.18, -1.185), (13.22, -102.9, -0.2081), (13.22, -96.18, -0.2081), (12.58, -102.9, -1.185), (12.58, -96.18, -1.185), (12.58, -102.9, -0.2081), (12.58, -96.18, -0.2081), (13.08, -161.0, -1.902), (13.08, -161.0, -2.197), (13.08, -80.0, -1.902), (13.08, -80.0, -2.197), (13.08, -93.5, -2.197), (13.08, -93.5, -1.902), (13.08, -107.0, -2.197), (13.08, -107.0, -1.902), (13.08, -120.5, -2.197), (13.08, -120.5, -1.902), (13.08, -134.0, -2.197), (13.08, -134.0, -1.902), (13.08, -147.5, -2.197), (13.08, -147.5, -1.902), (12.37, -161.0, -1.902), (12.37, -161.0, -2.197), (12.37, -80.0, -1.902), (12.37, -80.0, -2.197), (12.37, -93.5, -2.197), (12.37, -93.5, -1.902), (12.37, -107.0, -2.197), (12.37, -107.0, -1.902), (12.37, -120.5, -2.197), (12.37, -120.5, -1.902), (12.37, -134.0, -2.197), (12.37, -134.0, -1.902), (12.37, -147.5, -2.197), (12.37, -147.5, -1.902), (19.82, -124.5, -37.47), (19.49, -124.3, -37.47), (23.34, -124.3, -37.47), (23.01, -124.5, -37.47), (23.01, -120.5, -37.47), (23.34, -120.7, -37.47), (19.49, -120.7, -37.47), (19.82, -120.5, -37.47), (23.23, -125.1, 0.0), (23.6, -124.8, 0.0), (19.23, -124.8, 0.0), (19.61, -125.1, 0.0), (23.6, -120.8, 0.0), (23.23, -120.5, 0.0), (19.61, -120.5, 0.0), (19.23, -120.8, 0.0), (42.23, -161.0, -3.173), (39.69, -161.0, -3.173), (42.23, -161.0, -0.6334), (39.69, -161.0, -0.6334), (40.96, -161.0, -3.699), (40.96, -161.0, -0.1073), (39.16, -161.0, -1.903), (40.27, -161.0, -3.563), (40.27, -161.0, -0.2441), (39.3, -161.0, -1.216), (41.65, -161.0, -3.563), (41.65, -161.0, -0.2441), (39.3, -161.0, -2.591), (40.27, -80.0, -3.563), (39.69, -80.0, -3.173), (40.27, -80.0, -0.2441), (39.69, -80.0, -0.6334), (42.23, -80.0, -3.173), (39.3, -80.0, -1.216), (41.65, -80.0, -3.563), (40.96, -80.0, -3.699), (41.65, -80.0, -0.2441), (40.96, -80.0, -0.1073), (39.3, -80.0, -2.591), (39.16, -80.0, -1.903), (42.23, -80.0, -0.6334), (43.63, -110.4, -30.39), (43.63, -103.1, -30.39), (43.63, -110.4, -30.01), (43.63, -103.1, -30.01), (40.83, -110.4, -30.39), (40.83, -103.1, -30.39), (40.83, -110.4, -30.01), (40.83, -103.1, -30.01), (43.63, -103.9, -30.39), (43.63, -103.7, -30.39), (40.83, -103.9, -30.39), (40.83, -103.7, -30.39), (43.63, -103.9, -32.67), (43.63, -103.7, -32.67), (40.83, -103.9, -30.8), (40.83, -103.7, -30.8), (43.63, -109.4, -30.39), (43.63, -109.2, -30.39), (40.83, -109.4, -30.39), (40.83, -109.2, -30.39), (43.63, -109.4, -32.67), (43.63, -109.2, -32.67), (40.83, -109.4, -30.8), (40.83, -109.2, -30.8), (43.63, -125.6, -30.39), (43.63, -118.3, -30.39), (43.63, -125.6, -30.01), (43.63, -118.3, -30.01), (40.83, -125.6, -30.39), (40.83, -118.3, -30.39), (40.83, -125.6, -30.01), (40.83, -118.3, -30.01), (43.63, -119.1, -30.39), (43.63, -118.9, -30.39), (40.83, -119.1, -30.39), (40.83, -118.9, -30.39), (43.63, -119.1, -32.67), (43.63, -118.9, -32.67), (40.83, -119.1, -30.8), (40.83, -118.9, -30.8), (43.63, -124.6, -30.39), (43.63, -124.4, -30.39), (40.83, -124.6, -30.39), (40.83, -124.4, -30.39), (43.63, -124.6, -32.67), (43.63, -124.4, -32.67), (40.83, -124.6, -30.8), (40.83, -124.4, -30.8), (43.63, -142.6, -30.39), (43.63, -135.3, -30.39), (43.63, -142.6, -30.01), (43.63, -135.3, -30.01), (40.83, -142.6, -30.39), (40.83, -135.3, -30.39), (40.83, -142.6, -30.01), (40.83, -135.3, -30.01), (43.63, -136.1, -30.39), (43.63, -135.9, -30.39), (40.83, -136.1, -30.39), (40.83, -135.9, -30.39), (43.63, -136.1, -32.67), (43.63, -135.9, -32.67), (40.83, -136.1, -30.8), (40.83, -135.9, -30.8), (43.63, -141.6, -30.39), (43.63, -141.3, -30.39), (40.83, -141.6, -30.39), (40.83, -141.3, -30.39), (43.63, -141.6, -32.67), (43.63, -141.3, -32.67), (40.83, -141.6, -30.8), (40.83, -141.3, -30.8), (16.12, -80.0, 0.0), (16.12, -161.0, 0.0), (23.09, -120.5, -26.98), (23.16, -120.5, -10.49), (23.51, -120.8, -10.49), (23.43, -120.8, -26.98), (23.16, -124.9, -10.49), (23.09, -124.7, -26.98), (23.43, -124.5, -26.98), (23.51, -124.7, -10.49), (19.41, -120.8, -26.98), (19.32, -120.8, -10.49), (19.68, -120.5, -10.49), (19.75, -120.5, -26.98), (19.32, -124.7, -10.49), (19.41, -124.5, -26.98), (19.75, -124.7, -26.98), (19.68, -124.9, -10.49), (43.47, -112.3, -18.73), (43.47, -109.7, -18.73), (43.47, -105.0, -15.73), (43.47, -107.6, -15.73), (43.47, -105.0, -21.74), (43.47, -107.6, -21.74), (43.47, -118.1, -18.73), (43.47, -115.5, -18.73), (43.47, -110.8, -15.73), (43.47, -113.5, -15.73), (43.47, -110.8, -21.74), (43.47, -113.5, -21.74), (43.47, -123.5, -18.73), (43.47, -120.8, -18.73), (43.47, -116.2, -15.73), (43.47, -118.8, -15.73), (43.47, -116.2, -21.74), (43.47, -118.8, -21.74), (43.47, -128.5, -18.73), (43.47, -125.8, -18.73), (43.47, -121.2, -15.73), (43.47, -123.8, -15.73), (43.47, -121.2, -21.74), (43.47, -123.8, -21.74)], [(212, 222), (214, 223), (229, 231), (237, 233)], [(12, 1, 2, 13), (1, 4, 5, 2), (0, 3, 7, 6), (310, 311, 8, 9), (313, 322, 210, 209), (321, 324, 206, 211), (319, 314, 208, 205), (0, 10, 15, 3), (10, 11, 14, 15), (11, 12, 13, 14), (54, 55, 78, 79), (18, 16, 20, 21, 168, 169), (181, 168, 21, 39), (28, 17, 22, 38), (17, 19, 171, 170, 23, 22), (16, 24, 34, 20), (24, 25, 35, 34), (25, 26, 36, 35), (26, 27, 37, 36), (27, 28, 38, 37), (170, 173, 43, 23), (173, 175, 42, 43), (175, 177, 41, 42), (177, 179, 40, 41), (179, 181, 39, 40), (67, 64, 88, 90), (57, 58, 83, 81), (50, 51, 74, 75), (63, 60, 84, 86), (53, 54, 79, 77), (33, 19, 45, 44), (19, 17, 46, 45), (17, 28, 47, 46), (28, 33, 44, 47), (18, 29, 49, 48), (29, 24, 50, 49), (24, 16, 51, 50), (16, 18, 48, 51), (29, 30, 53, 52), (30, 25, 54, 53), (25, 24, 55, 54), (24, 29, 52, 55), (30, 31, 57, 56), (31, 26, 58, 57), (26, 25, 59, 58), (25, 30, 56, 59), (31, 32, 61, 60), (32, 27, 62, 61), (27, 26, 63, 62), (26, 31, 60, 63), (32, 33, 65, 64), (33, 28, 66, 65), (28, 27, 67, 66), (27, 32, 64, 67), (68, 69, 71, 70), (72, 73, 75, 74), (76, 77, 79, 78), (80, 81, 83, 82), (84, 85, 87, 86), (88, 89, 91, 90), (61, 62, 87, 85), (58, 59, 82, 83), (65, 66, 91, 89), (62, 63, 86, 87), (66, 67, 90, 91), (44, 45, 69, 68), (48, 49, 73, 72), (47, 44, 68, 70), (52, 53, 77, 76), (51, 48, 72, 74), (56, 57, 81, 80), (45, 46, 71, 69), (55, 52, 76, 78), (60, 61, 85, 84), (49, 50, 75, 73), (59, 56, 80, 82), (64, 65, 89, 88), (46, 47, 70, 71), (100, 98, 93, 96), (97, 92, 98, 100), (94, 97, 100, 99), (99, 100, 96, 95), (109, 107, 102, 105), (106, 101, 107, 109), (103, 106, 109, 108), (108, 109, 105, 104), (118, 110, 115, 114), (112, 118, 114, 113), (117, 116, 118, 112), (116, 111, 110, 118), (127, 119, 124, 123), (121, 127, 123, 122), (126, 125, 127, 121), (125, 120, 119, 127), (92, 97, 112, 113), (105, 102, 124, 119), (93, 98, 114, 115), (106, 103, 126, 121), (99, 95, 111, 116), (107, 101, 122, 123), (96, 93, 115, 110), (103, 108, 125, 126), (104, 105, 119, 120), (97, 94, 117, 112), (101, 106, 121, 122), (98, 92, 113, 114), (102, 107, 123, 124), (94, 99, 116, 117), (95, 96, 110, 111), (108, 104, 120, 125), (136, 140, 129, 128), (144, 133, 132, 148), (131, 130, 134, 135), (136, 128, 133, 144), (143, 131, 135, 151), (128, 129, 132, 133), (129, 140, 148, 132), (148, 140, 154, 158), (141, 142, 150, 149), (151, 147, 165, 167), (130, 139, 147, 134), (139, 143, 163, 161), (138, 137, 145, 146), (144, 148, 158, 156), (134, 147, 151, 135), (143, 151, 167, 163), (146, 145, 149, 150), (140, 136, 152, 154), (130, 131, 143, 139), (138, 146, 164, 160), (138, 142, 141, 137), (145, 137, 153, 157), (154, 155, 159, 158), (153, 152, 156, 157), (157, 156, 158, 159), (153, 155, 154, 152), (136, 144, 156, 152), (137, 141, 155, 153), (141, 149, 159, 155), (149, 145, 157, 159), (162, 163, 167, 166), (161, 160, 164, 165), (165, 164, 166, 167), (161, 163, 162, 160), (147, 139, 161, 165), (142, 138, 160, 162), (150, 142, 162, 166), (146, 150, 166, 164), (30, 29, 180, 178), (169, 168, 182, 183), (31, 30, 178, 176), (173, 170, 184, 187), (32, 31, 176, 174), (181, 179, 193, 195), (33, 32, 174, 172), (171, 172, 186, 185), (19, 33, 172, 171), (178, 180, 194, 192), (29, 18, 169, 180), (175, 173, 187, 189), (192, 194, 195, 193), (190, 192, 193, 191), (188, 190, 191, 189), (186, 188, 189, 187), (185, 186, 187, 184), (194, 183, 182, 195), (176, 178, 192, 190), (180, 169, 183, 194), (179, 177, 191, 193), (168, 181, 195, 182), (170, 171, 185, 184), (174, 176, 190, 188), (177, 175, 189, 191), (172, 174, 188, 186), (313, 209, 208, 314), (317, 199, 198, 318), (321, 211, 210, 322), (325, 197, 196, 326), (327, 316, 204, 207), (216, 232, 231, 222), (224, 235, 226, 213), (219, 225, 232, 216), (223, 233, 234, 217), (217, 234, 227, 220), (218, 236, 235, 224), (213, 226, 225, 219), (221, 230, 236, 218), (220, 227, 228, 215), (215, 228, 230, 221), (242, 244, 245, 243), (240, 241, 245, 244), (238, 240, 244, 242), (239, 238, 242, 243), (241, 239, 243, 245), (251, 250, 252, 253), (249, 247, 251, 253), (248, 249, 253, 252), (246, 248, 252, 250), (259, 258, 260, 261), (257, 255, 259, 261), (256, 257, 261, 260), (254, 256, 260, 258), (266, 268, 269, 267), (264, 265, 269, 268), (262, 264, 268, 266), (263, 262, 266, 267), (265, 263, 267, 269), (275, 274, 276, 277), (273, 271, 275, 277), (272, 273, 277, 276), (270, 272, 276, 274), (283, 282, 284, 285), (281, 279, 283, 285), (280, 281, 285, 284), (278, 280, 284, 282), (290, 292, 293, 291), (288, 289, 293, 292), (286, 288, 292, 290), (287, 286, 290, 291), (289, 287, 291, 293), (299, 298, 300, 301), (297, 295, 299, 301), (296, 297, 301, 300), (294, 296, 300, 298), (307, 306, 308, 309), (305, 303, 307, 309), (304, 305, 309, 308), (302, 304, 308, 306), (5, 4, 311, 310), (196, 199, 317, 326), (326, 317, 316, 327), (206, 324, 327, 207), (324, 325, 326, 327), (202, 320, 323, 203), (320, 321, 322, 323), (204, 316, 319, 205), (316, 317, 318, 319), (200, 312, 315, 201), (312, 313, 314, 315), (198, 201, 315, 318), (318, 315, 314, 319), (202, 197, 325, 320), (320, 325, 324, 321), (200, 203, 323, 312), (312, 323, 322, 313), (333, 328, 329, 332), (328, 331, 330, 329), (339, 334, 335, 338), (334, 337, 336, 335), (345, 340, 341, 344), (340, 343, 342, 341), (351, 346, 347, 350), (346, 349, 348, 347)])
me_plane_006.polygons.foreach_set('use_smooth', [True] * 253)
_uv = me_plane_006.uv_layers.new(name='UVMap')
_uv.uv.foreach_set('vector', [0.214, 0.02759, 0.214, 0.02759, 0.2144, 0.03536, 0.2144, 0.03536, 0.214, 0.02759, 0.214, 0.02759, 0.2144, 0.03536, 0.2144, 0.03536, 0.214, 0.02759, 0.2144, 0.03536, 0.2144, 0.03536, 0.214, 0.02759, 0.4112, 0.09054, 0.4108, 0.08276, 0.4108, 0.08276, 0.4112, 0.09054, 0.2333, 0.105, 0.2137, 0.105, 0.2137, 0.1076, 0.2333, 0.1076, 0.2117, 0.105, 0.2117, 0.105, 0.2117, 0.1076, 0.2117, 0.1076, 0.2353, 0.105, 0.2353, 0.105, 0.2353, 0.1076, 0.2353, 0.1076, 0.465, 0.8347, 0.465, 0.8347, 0.4654, 0.8425, 0.4654, 0.8425, 0.214, 0.02759, 0.214, 0.02759, 0.2144, 0.03536, 0.2144, 0.03536, 0.4871, 0.7843, 0.4871, 0.7843, 0.4875, 0.7921, 0.4875, 0.7921, 0.2141, 0.03014, 0.2141, 0.02892, 0.2141, 0.02892, 0.2141, 0.03014, 0.214, 0.02759, 0.214, 0.02759, 0.214, 0.02759, 0.214, 0.02759, 0.214, 0.02759, 0.214, 0.02759, 0.2141, 0.02889, 0.214, 0.02759, 0.214, 0.02759, 0.2141, 0.02889, 0.2143, 0.03407, 0.2144, 0.03536, 0.2144, 0.03536, 0.2143, 0.03407, 0.2144, 0.03536, 0.2144, 0.03536, 0.2144, 0.03536, 0.2144, 0.03536, 0.2144, 0.03536, 0.2144, 0.03536, 0.214, 0.02759, 0.2141, 0.02889, 0.2141, 0.02889, 0.214, 0.02759, 0.2141, 0.02889, 0.2141, 0.03018, 0.2141, 0.03018, 0.2141, 0.02889, 0.2141, 0.03018, 0.2142, 0.03148, 0.2142, 0.03148, 0.2141, 0.03018, 0.2142, 0.03148, 0.2143, 0.03277, 0.2143, 0.03277, 0.2142, 0.03148, 0.2143, 0.03277, 0.2143, 0.03407, 0.2143, 0.03407, 0.2143, 0.03277, 0.2144, 0.03536, 0.2143, 0.03407, 0.2143, 0.03407, 0.2144, 0.03536, 0.2143, 0.03407, 0.2143, 0.03277, 0.2143, 0.03277, 0.2143, 0.03407, 0.2143, 0.03277, 0.2142, 0.03148, 0.2142, 0.03148, 0.2143, 0.03277, 0.2142, 0.03148, 0.2141, 0.03018, 0.2141, 0.03018, 0.2142, 0.03148, 0.2141, 0.03018, 0.2141, 0.02889, 0.2141, 0.02889, 0.2141, 0.03018, 0.2143, 0.03281, 0.2143, 0.03281, 0.2143, 0.03281, 0.2143, 0.03281, 0.2142, 0.03144, 0.2142, 0.03144, 0.2142, 0.03144, 0.2142, 0.03144, 0.2141, 0.02885, 0.214, 0.02763, 0.214, 0.02763, 0.2141, 0.02885, 0.2142, 0.03152, 0.2142, 0.03152, 0.2142, 0.03152, 0.2142, 0.03152, 0.2141, 0.03014, 0.2141, 0.03014, 0.2141, 0.03014, 0.2141, 0.03014, 0.2143, 0.03407, 0.2144, 0.03536, 0.2144, 0.03533, 0.2143, 0.03411, 0.2144, 0.03536, 0.2144, 0.03536, 0.2144, 0.03533, 0.2144, 0.03533, 0.2144, 0.03536, 0.2143, 0.03407, 0.2143, 0.03411, 0.2144, 0.03533, 0.2143, 0.03407, 0.2143, 0.03407, 0.2143, 0.03411, 0.2143, 0.03411, 0.214, 0.02759, 0.2141, 0.02889, 0.2141, 0.02885, 0.214, 0.02763, 0.2141, 0.02889, 0.2141, 0.02889, 0.2141, 0.02885, 0.2141, 0.02885, 0.2141, 0.02889, 0.214, 0.02759, 0.214, 0.02763, 0.2141, 0.02885, 0.214, 0.02759, 0.214, 0.02759, 0.214, 0.02763, 0.214, 0.02763, 0.2141, 0.02889, 0.2141, 0.03018, 0.2141, 0.03014, 0.2141, 0.02892, 0.2141, 0.03018, 0.2141, 0.03018, 0.2141, 0.03014, 0.2141, 0.03014, 0.2141, 0.03018, 0.2141, 0.02889, 0.2141, 0.02892, 0.2141, 0.03014, 0.2141, 0.02889, 0.2141, 0.02889, 0.2141, 0.02892, 0.2141, 0.02892, 0.2141, 0.03018, 0.2142, 0.03148, 0.2142, 0.03144, 0.2141, 0.03022, 0.2142, 0.03148, 0.2142, 0.03148, 0.2142, 0.03144, 0.2142, 0.03144, 0.2142, 0.03148, 0.2141, 0.03018, 0.2141, 0.03022, 0.2142, 0.03144, 0.2141, 0.03018, 0.2141, 0.03018, 0.2141, 0.03022, 0.2141, 0.03022, 0.2142, 0.03148, 0.2143, 0.03277, 0.2142, 0.03273, 0.2142, 0.03152, 0.2143, 0.03277, 0.2143, 0.03277, 0.2142, 0.03273, 0.2142, 0.03273, 0.2143, 0.03277, 0.2142, 0.03148, 0.2142, 0.03152, 0.2142, 0.03273, 0.2142, 0.03148, 0.2142, 0.03148, 0.2142, 0.03152, 0.2142, 0.03152, 0.2143, 0.03277, 0.2143, 0.03407, 0.2143, 0.03403, 0.2143, 0.03281, 0.2143, 0.03407, 0.2143, 0.03407, 0.2143, 0.03403, 0.2143, 0.03403, 0.2143, 0.03407, 0.2143, 0.03277, 0.2143, 0.03281, 0.2143, 0.03403, 0.2143, 0.03277, 0.2143, 0.03277, 0.2143, 0.03281, 0.2143, 0.03281, 0.8481, 0.3398, 0.8482, 0.341, 0.8482, 0.341, 0.8481, 0.3398, 0.8478, 0.3333, 0.8479, 0.3345, 0.8479, 0.3345, 0.8478, 0.3333, 0.8479, 0.3346, 0.8479, 0.3358, 0.8479, 0.3358, 0.8479, 0.3346, 0.8479, 0.3359, 0.848, 0.3371, 0.848, 0.3371, 0.8479, 0.3359, 0.848, 0.3372, 0.848, 0.3384, 0.848, 0.3384, 0.848, 0.3372, 0.8481, 0.3385, 0.8481, 0.3397, 0.8481, 0.3397, 0.8481, 0.3385, 0.2142, 0.03273, 0.2142, 0.03273, 0.2142, 0.03273, 0.2142, 0.03273, 0.2142, 0.03144, 0.2141, 0.03022, 0.2141, 0.03022, 0.2142, 0.03144, 0.2143, 0.03403, 0.2143, 0.03403, 0.2143, 0.03403, 0.2143, 0.03403, 0.2142, 0.03273, 0.2142, 0.03152, 0.2142, 0.03152, 0.2142, 0.03273, 0.2143, 0.03403, 0.2143, 0.03281, 0.2143, 0.03281, 0.2143, 0.03403, 0.2143, 0.03411, 0.2144, 0.03533, 0.2144, 0.03533, 0.2143, 0.03411, 0.214, 0.02763, 0.2141, 0.02885, 0.2141, 0.02885, 0.214, 0.02763, 0.2143, 0.03411, 0.2143, 0.03411, 0.2143, 0.03411, 0.2143, 0.03411, 0.2141, 0.02892, 0.2141, 0.03014, 0.2141, 0.03014, 0.2141, 0.02892, 0.214, 0.02763, 0.214, 0.02763, 0.214, 0.02763, 0.214, 0.02763, 0.2141, 0.03022, 0.2142, 0.03144, 0.2142, 0.03144, 0.2141, 0.03022, 0.2144, 0.03533, 0.2144, 0.03533, 0.2144, 0.03533, 0.2144, 0.03533, 0.2141, 0.02892, 0.2141, 0.02892, 0.2141, 0.02892, 0.2141, 0.02892, 0.2142, 0.03152, 0.2142, 0.03273, 0.2142, 0.03273, 0.2142, 0.03152, 0.2141, 0.02885, 0.2141, 0.02885, 0.2141, 0.02885, 0.2141, 0.02885, 0.2141, 0.03022, 0.2141, 0.03022, 0.2141, 0.03022, 0.2141, 0.03022, 0.2143, 0.03281, 0.2143, 0.03403, 0.2143, 0.03403, 0.2143, 0.03281, 0.2144, 0.03533, 0.2143, 0.03411, 0.2143, 0.03411, 0.2144, 0.03533, 0.6925, 0.2991, 0.6925, 0.2991, 0.6925, 0.2991, 0.6925, 0.2991, 0.6925, 0.2991, 0.6925, 0.2991, 0.6925, 0.2991, 0.6925, 0.2991, 0.6925, 0.2991, 0.6925, 0.2991, 0.6925, 0.2991, 0.6925, 0.2991, 0.6925, 0.2991, 0.6925, 0.2991, 0.6925, 0.2991, 0.6925, 0.2991, 0.6925, 0.2991, 0.6925, 0.2991, 0.6925, 0.2991, 0.6925, 0.2991, 0.6925, 0.2991, 0.6925, 0.2991, 0.6925, 0.2991, 0.6925, 0.2991, 0.6925, 0.2991, 0.6925, 0.2991, 0.6925, 0.2991, 0.6925, 0.2991, 0.6925, 0.2991, 0.6925, 0.2991, 0.6925, 0.2991, 0.6925, 0.2991, 0.6925, 0.2991, 0.6925, 0.2991, 0.6925, 0.2991, 0.6925, 0.2991, 0.6925, 0.2991, 0.6925, 0.2991, 0.6925, 0.2991, 0.6925, 0.2991, 0.6925, 0.2991, 0.6925, 0.2991, 0.6925, 0.2991, 0.6925, 0.2991, 0.6925, 0.2991, 0.6925, 0.2991, 0.6925, 0.2991, 0.6925, 0.2991, 0.6925, 0.2991, 0.6925, 0.2991, 0.6925, 0.2991, 0.6925, 0.2991, 0.6925, 0.2991, 0.6925, 0.2991, 0.6925, 0.2991, 0.6925, 0.2991, 0.6925, 0.2991, 0.6925, 0.2991, 0.6925, 0.2991, 0.6925, 0.2991, 0.6925, 0.2991, 0.6925, 0.2991, 0.6925, 0.2991, 0.6925, 0.2991, 0.6925, 0.2991, 0.6925, 0.2991, 0.6925, 0.2991, 0.6925, 0.2991, 0.6925, 0.2991, 0.6925, 0.2991, 0.6925, 0.2991, 0.6925, 0.2991, 0.6925, 0.2991, 0.6925, 0.2991, 0.6925, 0.2991, 0.6925, 0.2991, 0.6925, 0.2991, 0.6925, 0.2991, 0.6925, 0.2991, 0.6925, 0.2991, 0.6925, 0.2991, 0.6925, 0.2991, 0.6925, 0.2991, 0.6925, 0.2991, 0.6925, 0.2991, 0.6925, 0.2991, 0.6925, 0.2991, 0.6925, 0.2991, 0.6925, 0.2991, 0.6925, 0.2991, 0.6925, 0.2991, 0.6925, 0.2991, 0.6925, 0.2991, 0.6925, 0.2991, 0.6925, 0.2991, 0.6925, 0.2991, 0.6925, 0.2991, 0.6925, 0.2991, 0.6925, 0.2991, 0.6925, 0.2991, 0.6925, 0.2991, 0.6925, 0.2991, 0.6925, 0.2991, 0.6925, 0.2991, 0.6925, 0.2991, 0.6925, 0.2991, 0.6925, 0.2991, 0.6925, 0.2991, 0.6925, 0.2991, 0.6925, 0.2991, 0.6925, 0.2991, 0.6925, 0.2991, 0.6925, 0.2991, 0.6925, 0.2991, 0.6925, 0.2991, 0.6925, 0.2991, 0.6925, 0.2991, 0.6925, 0.2991, 0.6925, 0.2991, 0.6925, 0.2991, 0.6925, 0.2991, 0.6925, 0.2991, 0.6925, 0.2991, 0.6925, 0.2991, 0.6925, 0.2991, 0.6925, 0.2991, 0.6925, 0.2991, 0.6925, 0.2991, 0.4661, 0.4184, 0.4661, 0.4184, 0.4661, 0.4181, 0.4661, 0.4181, 0.4661, 0.4184, 0.4661, 0.4181, 0.4661, 0.4181, 0.4661, 0.4184, 0.4661, 0.4194, 0.4661, 0.4194, 0.4661, 0.4194, 0.4661, 0.4194, 0.4661, 0.4184, 0.4661, 0.4181, 0.4661, 0.4181, 0.4661, 0.4184, 0.4661, 0.4191, 0.4661, 0.4194, 0.4661, 0.4194, 0.4661, 0.4191, 0.4661, 0.4181, 0.4661, 0.4181, 0.4661, 0.4181, 0.4661, 0.4181, 0.4661, 0.4181, 0.4661, 0.4184, 0.4661, 0.4184, 0.4661, 0.4181, 0.4831, 0.4013, 0.4831, 0.4013, 0.4831, 0.4013, 0.4831, 0.4013, 0.4661, 0.4185, 0.4661, 0.419, 0.4661, 0.419, 0.4661, 0.4185, 0.4832, 0.4021, 0.4832, 0.4021, 0.4832, 0.4021, 0.4832, 0.4021, 0.4661, 0.4194, 0.4661, 0.4191, 0.4661, 0.4191, 0.4661, 0.4194, 0.4832, 0.4021, 0.4832, 0.4021, 0.4832, 0.4021, 0.4832, 0.4021, 0.4661, 0.419, 0.4661, 0.4185, 0.4661, 0.4185, 0.4661, 0.419, 0.4831, 0.4013, 0.4831, 0.4013, 0.4831, 0.4013, 0.4831, 0.4013, 0.4661, 0.4194, 0.4661, 0.4191, 0.4661, 0.4191, 0.4661, 0.4194, 0.4832, 0.4021, 0.4832, 0.4021, 0.4832, 0.4021, 0.4832, 0.4021, 0.4661, 0.419, 0.4661, 0.4185, 0.4661, 0.4185, 0.4661, 0.419, 0.4831, 0.4013, 0.4831, 0.4013, 0.4831, 0.4013, 0.4831, 0.4013, 0.4661, 0.4194, 0.4661, 0.4194, 0.4661, 0.4191, 0.4661, 0.4191, 0.4832, 0.402, 0.4832, 0.402, 0.4832, 0.402, 0.4832, 0.402, 0.4661, 0.419, 0.4661, 0.419, 0.4661, 0.4185, 0.4661, 0.4185, 0.4831, 0.4015, 0.4831, 0.4015, 0.4831, 0.4015, 0.4831, 0.4015, 0.4831, 0.4013, 0.4831, 0.4015, 0.4831, 0.4015, 0.4831, 0.4013, 0.4831, 0.4015, 0.4831, 0.4013, 0.4831, 0.4013, 0.4831, 0.4015, 0.4831, 0.4015, 0.4831, 0.4013, 0.4831, 0.4013, 0.4831, 0.4015, 0.4831, 0.4015, 0.4831, 0.4015, 0.4831, 0.4013, 0.4831, 0.4013, 0.4831, 0.4013, 0.4831, 0.4013, 0.4831, 0.4013, 0.4831, 0.4013, 0.4831, 0.4015, 0.4831, 0.4015, 0.4831, 0.4015, 0.4831, 0.4015, 0.4831, 0.4015, 0.4831, 0.4015, 0.4831, 0.4015, 0.4831, 0.4015, 0.4831, 0.4015, 0.4831, 0.4015, 0.4831, 0.4015, 0.4831, 0.4015, 0.4832, 0.402, 0.4832, 0.4021, 0.4832, 0.4021, 0.4832, 0.402, 0.4832, 0.4021, 0.4832, 0.402, 0.4832, 0.402, 0.4832, 0.4021, 0.4832, 0.4021, 0.4832, 0.402, 0.4832, 0.402, 0.4832, 0.4021, 0.4832, 0.4021, 0.4832, 0.4021, 0.4832, 0.402, 0.4832, 0.402, 0.4832, 0.4021, 0.4832, 0.4021, 0.4832, 0.4021, 0.4832, 0.4021, 0.4832, 0.402, 0.4832, 0.402, 0.4832, 0.402, 0.4832, 0.402, 0.4832, 0.402, 0.4832, 0.402, 0.4832, 0.402, 0.4832, 0.402, 0.4832, 0.402, 0.4832, 0.402, 0.4832, 0.402, 0.4832, 0.402, 0.2141, 0.03018, 0.2141, 0.02889, 0.2141, 0.02889, 0.2141, 0.03018, 0.4638, 0.426, 0.4638, 0.426, 0.4638, 0.426, 0.4638, 0.426, 0.2142, 0.03148, 0.2141, 0.03018, 0.2141, 0.03018, 0.2142, 0.03148, 0.4638, 0.426, 0.4638, 0.426, 0.4638, 0.426, 0.4638, 0.426, 0.2143, 0.03277, 0.2142, 0.03148, 0.2142, 0.03148, 0.2143, 0.03277, 0.4638, 0.426, 0.4638, 0.426, 0.4638, 0.426, 0.4638, 0.426, 0.2143, 0.03407, 0.2143, 0.03277, 0.2143, 0.03277, 0.2143, 0.03407, 0.4638, 0.426, 0.4638, 0.426, 0.4638, 0.426, 0.4638, 0.426, 0.2144, 0.03536, 0.2143, 0.03407, 0.2143, 0.03407, 0.2144, 0.03536, 0.4638, 0.426, 0.4638, 0.426, 0.4638, 0.426, 0.4638, 0.426, 0.2141, 0.02889, 0.214, 0.02759, 0.214, 0.02759, 0.2141, 0.02889, 0.4638, 0.426, 0.4638, 0.426, 0.4638, 0.426, 0.4638, 0.426, 0.4638, 0.426, 0.4638, 0.426, 0.4638, 0.426, 0.4638, 0.426, 0.4638, 0.426, 0.4638, 0.426, 0.4638, 0.426, 0.4638, 0.426, 0.4638, 0.426, 0.4638, 0.426, 0.4638, 0.426, 0.4638, 0.426, 0.4638, 0.426, 0.4638, 0.426, 0.4638, 0.426, 0.4638, 0.426, 0.4638, 0.426, 0.4638, 0.426, 0.4638, 0.426, 0.4638, 0.426, 0.4638, 0.426, 0.4638, 0.426, 0.4638, 0.426, 0.4638, 0.426, 0.4638, 0.426, 0.4638, 0.426, 0.4638, 0.426, 0.4638, 0.426, 0.4638, 0.426, 0.4638, 0.426, 0.4638, 0.426, 0.4638, 0.426, 0.4638, 0.426, 0.4638, 0.426, 0.4638, 0.426, 0.4638, 0.426, 0.4638, 0.426, 0.4638, 0.426, 0.4638, 0.426, 0.4638, 0.426, 0.4638, 0.426, 0.4638, 0.426, 0.4638, 0.426, 0.4638, 0.426, 0.4638, 0.426, 0.4638, 0.426, 0.4638, 0.426, 0.4638, 0.426, 0.4638, 0.426, 0.4638, 0.426, 0.4638, 0.426, 0.4638, 0.426, 0.4638, 0.426, 0.4638, 0.426, 0.4638, 0.426, 0.4638, 0.426, 0.2333, 0.105, 0.2333, 0.1076, 0.2353, 0.1076, 0.2353, 0.105, 0.2333, 0.1025, 0.2333, 0.1, 0.2353, 0.1, 0.2353, 0.1025, 0.2117, 0.105, 0.2117, 0.1076, 0.2137, 0.1076, 0.2137, 0.105, 0.2117, 0.1025, 0.2117, 0.1, 0.2137, 0.1, 0.2137, 0.1025, 0.2137, 0.105, 0.2333, 0.105, 0.2333, 0.1076, 0.2137, 0.1076, 0.4627, 0.2825, 0.4627, 0.2825, 0.4626, 0.2805, 0.4626, 0.2805, 0.4629, 0.2864, 0.4629, 0.2864, 0.4629, 0.2864, 0.4629, 0.2864, 0.4628, 0.2844, 0.4628, 0.2844, 0.4627, 0.2825, 0.4627, 0.2825, 0.4626, 0.2805, 0.4626, 0.2805, 0.4627, 0.2825, 0.4627, 0.2825, 0.4627, 0.2825, 0.4627, 0.2825, 0.4628, 0.2844, 0.4628, 0.2844, 0.4629, 0.2864, 0.4629, 0.2864, 0.4629, 0.2864, 0.4629, 0.2864, 0.4629, 0.2864, 0.4629, 0.2864, 0.4628, 0.2844, 0.4628, 0.2844, 0.4629, 0.2864, 0.4629, 0.2864, 0.4629, 0.2864, 0.4629, 0.2864, 0.4628, 0.2844, 0.4628, 0.2844, 0.4629, 0.2864, 0.4629, 0.2864, 0.4629, 0.2864, 0.4629, 0.2864, 0.4629, 0.2864, 0.4629, 0.2864, 0.2173, 0.5353, 0.2173, 0.5353, 0.2177, 0.5431, 0.2177, 0.5431, 0.2183, 0.5412, 0.2187, 0.5489, 0.2187, 0.5489, 0.2183, 0.5412, 0.2173, 0.5353, 0.2173, 0.5353, 0.2173, 0.5353, 0.2173, 0.5353, 0.2187, 0.5314, 0.2183, 0.5236, 0.2183, 0.5236, 0.2187, 0.5314, 0.2177, 0.5431, 0.2177, 0.5431, 0.2177, 0.5431, 0.2177, 0.5431, 0.2167, 0.5294, 0.2163, 0.5216, 0.2163, 0.5216, 0.2167, 0.5294, 0.2167, 0.5294, 0.2167, 0.5294, 0.2167, 0.5294, 0.2167, 0.5294, 0.2163, 0.5216, 0.2167, 0.5294, 0.2167, 0.5294, 0.2163, 0.5216, 0.2163, 0.5216, 0.2163, 0.5216, 0.2163, 0.5216, 0.2163, 0.5216, 0.2167, 0.5294, 0.2163, 0.5216, 0.2163, 0.5216, 0.2167, 0.5294, 0.2167, 0.5294, 0.2167, 0.5294, 0.2167, 0.5294, 0.2167, 0.5294, 0.2163, 0.5216, 0.2167, 0.5294, 0.2167, 0.5294, 0.2163, 0.5216, 0.2163, 0.5216, 0.2163, 0.5216, 0.2163, 0.5216, 0.2163, 0.5216, 0.2173, 0.5353, 0.2173, 0.5353, 0.2177, 0.5431, 0.2177, 0.5431, 0.2183, 0.5412, 0.2187, 0.5489, 0.2187, 0.5489, 0.2183, 0.5412, 0.2173, 0.5353, 0.2173, 0.5353, 0.2173, 0.5353, 0.2173, 0.5353, 0.2187, 0.5314, 0.2183, 0.5236, 0.2183, 0.5236, 0.2187, 0.5314, 0.2177, 0.5431, 0.2177, 0.5431, 0.2177, 0.5431, 0.2177, 0.5431, 0.2167, 0.5294, 0.2163, 0.5216, 0.2163, 0.5216, 0.2167, 0.5294, 0.2167, 0.5294, 0.2167, 0.5294, 0.2167, 0.5294, 0.2167, 0.5294, 0.2163, 0.5216, 0.2167, 0.5294, 0.2167, 0.5294, 0.2163, 0.5216, 0.2163, 0.5216, 0.2163, 0.5216, 0.2163, 0.5216, 0.2163, 0.5216, 0.2167, 0.5294, 0.2163, 0.5216, 0.2163, 0.5216, 0.2167, 0.5294, 0.2167, 0.5294, 0.2167, 0.5294, 0.2167, 0.5294, 0.2167, 0.5294, 0.2163, 0.5216, 0.2167, 0.5294, 0.2167, 0.5294, 0.2163, 0.5216, 0.2163, 0.5216, 0.2163, 0.5216, 0.2163, 0.5216, 0.2163, 0.5216, 0.2173, 0.5353, 0.2173, 0.5353, 0.2177, 0.5431, 0.2177, 0.5431, 0.2183, 0.5412, 0.2187, 0.5489, 0.2187, 0.5489, 0.2183, 0.5412, 0.2173, 0.5353, 0.2173, 0.5353, 0.2173, 0.5353, 0.2173, 0.5353, 0.2187, 0.5314, 0.2183, 0.5236, 0.2183, 0.5236, 0.2187, 0.5314, 0.2177, 0.5431, 0.2177, 0.5431, 0.2177, 0.5431, 0.2177, 0.5431, 0.2167, 0.5294, 0.2163, 0.5216, 0.2163, 0.5216, 0.2167, 0.5294, 0.2167, 0.5294, 0.2167, 0.5294, 0.2167, 0.5294, 0.2167, 0.5294, 0.2163, 0.5216, 0.2167, 0.5294, 0.2167, 0.5294, 0.2163, 0.5216, 0.2163, 0.5216, 0.2163, 0.5216, 0.2163, 0.5216, 0.2163, 0.5216, 0.2167, 0.5294, 0.2163, 0.5216, 0.2163, 0.5216, 0.2167, 0.5294, 0.2167, 0.5294, 0.2167, 0.5294, 0.2167, 0.5294, 0.2167, 0.5294, 0.2163, 0.5216, 0.2167, 0.5294, 0.2167, 0.5294, 0.2163, 0.5216, 0.2163, 0.5216, 0.2163, 0.5216, 0.2163, 0.5216, 0.2163, 0.5216, 0.1554, 0.9866, 0.155, 0.9788, 0.155, 0.9788, 0.1554, 0.9866, 0.2137, 0.1, 0.2333, 0.1, 0.2333, 0.1025, 0.2137, 0.1025, 0.1982, 0.02967, 0.2178, 0.02967, 0.2178, 0.03219, 0.1982, 0.03219, 0.2117, 0.1076, 0.2117, 0.105, 0.2137, 0.105, 0.2137, 0.1076, 0.1962, 0.03219, 0.1962, 0.02967, 0.1982, 0.02967, 0.1982, 0.03219, 0.2117, 0.1, 0.2117, 0.1025, 0.2137, 0.1025, 0.2137, 0.1, 0.1962, 0.02967, 0.1962, 0.03219, 0.1982, 0.03219, 0.1982, 0.02967, 0.2333, 0.1076, 0.2333, 0.105, 0.2353, 0.105, 0.2353, 0.1076, 0.2178, 0.03219, 0.2178, 0.02967, 0.2198, 0.02967, 0.2198, 0.03219, 0.2333, 0.1, 0.2333, 0.1025, 0.2353, 0.1025, 0.2353, 0.1, 0.2178, 0.02967, 0.2178, 0.03219, 0.2198, 0.03219, 0.2198, 0.02967, 0.2353, 0.1, 0.2353, 0.1, 0.2353, 0.1025, 0.2353, 0.1025, 0.2198, 0.02967, 0.2198, 0.02967, 0.2198, 0.03219, 0.2198, 0.03219, 0.2117, 0.1, 0.2117, 0.1, 0.2117, 0.1025, 0.2117, 0.1025, 0.1962, 0.02967, 0.1962, 0.02967, 0.1962, 0.03219, 0.1962, 0.03219, 0.2333, 0.1, 0.2137, 0.1, 0.2137, 0.1025, 0.2333, 0.1025, 0.2178, 0.02967, 0.1982, 0.02967, 0.1982, 0.03219, 0.2178, 0.03219, 0.844, 0.345, 0.844, 0.345, 0.8443, 0.3528, 0.8443, 0.3528, 0.844, 0.345, 0.844, 0.345, 0.8443, 0.3528, 0.8443, 0.3528, 0.844, 0.345, 0.844, 0.345, 0.8443, 0.3528, 0.8443, 0.3528, 0.844, 0.345, 0.844, 0.345, 0.8443, 0.3528, 0.8443, 0.3528, 0.844, 0.345, 0.844, 0.345, 0.8443, 0.3528, 0.8443, 0.3528, 0.844, 0.345, 0.844, 0.345, 0.8443, 0.3528, 0.8443, 0.3528, 0.844, 0.345, 0.844, 0.345, 0.8443, 0.3528, 0.8443, 0.3528, 0.844, 0.345, 0.844, 0.345, 0.8443, 0.3528, 0.8443, 0.3528])
me_plane_006.materials.append(mat_gradient)
me_plane_006.materials.append(mat_subway_name_mat)
me_plane_006.use_remesh_fix_poles = True
me_plane_006.use_remesh_preserve_attributes = False
me_plane_006.use_mirror_vertex_groups = False
me_plane_006.update()
me_plane_007 = bpy.data.meshes.new('Plane.007')
me_plane_007.from_pydata([(-20.0, -80.0, 0.0), (20.0, -80.0, 0.0), (-20.0, -40.0, 0.0), (20.0, -40.0, 0.0), (-20.0, -40.0, -0.4828), (-20.0, -80.0, -0.4828), (20.0, -80.0, -0.4828), (20.0, -40.0, -0.4828)], [], [(0, 2, 3, 1), (5, 6, 7, 4), (3, 2, 4, 7)])
_uv = me_plane_007.uv_layers.new(name='UVMap')
_uv.uv.foreach_set('vector', [-2.0, 0.0, -2.0, 1.0, 3.0, 1.0, 3.0, 0.0, 0.5, 0.5, 0.5, 0.5, 0.5, 0.5, 0.5, 0.5, 0.5, 0.5, 0.5, 0.5, 0.5, 0.5, 0.5, 0.5])
me_plane_007.materials.append(mat_ground_002)
me_plane_007.use_remesh_fix_poles = True
me_plane_007.use_remesh_preserve_attributes = False
me_plane_007.use_mirror_vertex_groups = False
me_plane_007.update()
me_plane_008 = bpy.data.meshes.new('Plane.008')
me_plane_008.from_pydata([(-20.0, -80.0, 0.0), (20.0, -80.0, 0.0), (-20.0, -40.0, 0.0), (20.0, -40.0, 0.0), (-20.0, -40.0, -0.4828), (-20.0, -80.0, -0.4828), (20.0, -80.0, -0.4828), (20.0, -40.0, -0.4828)], [], [(0, 2, 3, 1), (5, 6, 7, 4), (3, 2, 4, 7)])
_uv = me_plane_008.uv_layers.new(name='UVMap')
_uv.uv.foreach_set('vector', [-2.0, 0.0, -2.0, 1.0, 3.0, 1.0, 3.0, 0.0, 0.5, 0.5, 0.5, 0.5, 0.5, 0.5, 0.5, 0.5, 0.5, 0.5, 0.5, 0.5, 0.5, 0.5, 0.5, 0.5])
me_plane_008.materials.append(mat_ground_002)
me_plane_008.use_remesh_fix_poles = True
me_plane_008.use_remesh_preserve_attributes = False
me_plane_008.use_mirror_vertex_groups = False
me_plane_008.update()
me_plane_005 = bpy.data.meshes.new('Plane.005')
me_plane_005.from_pydata([(20.82, -143.8, -34.21), (20.8, -143.1, -34.21), (20.28, -143.8, -34.24), (20.27, -143.1, -34.24), (21.01, -143.6, -37.64), (20.66, -143.6, -37.66), (21.0, -143.2, -37.64), (20.66, -143.2, -37.66), (20.92, -143.7, -35.85), (20.95, -143.7, -36.5), (20.94, -143.1, -36.5), (20.9, -143.1, -35.85), (20.53, -143.1, -36.52), (20.45, -143.1, -35.88), (20.46, -143.7, -35.88), (20.54, -143.7, -36.52), (20.84, -143.6, -35.85), (20.87, -143.6, -36.5), (20.86, -143.2, -36.5), (20.83, -143.2, -35.85), (20.6, -143.2, -36.52), (20.52, -143.2, -35.87), (20.53, -143.6, -35.87), (20.61, -143.6, -36.52), (24.35, -141.8, -33.95), (24.35, -141.8, -34.2), (24.45, -159.6, -34.2), (24.45, -159.6, -33.95), (24.21, -159.6, -33.71), (24.11, -141.8, -33.71), (19.98, -159.6, -33.69), (19.88, -141.8, -33.68), (19.88, -141.8, -34.17), (19.98, -159.6, -34.18), (24.11, -141.8, -34.2), (24.21, -159.6, -34.2), (24.09, -143.8, -34.18), (24.07, -143.1, -34.18), (23.55, -143.8, -34.16), (23.54, -143.1, -34.16), (23.82, -143.6, -37.71), (23.47, -143.6, -37.69), (23.81, -143.2, -37.71), (23.46, -143.2, -37.69), (23.97, -143.7, -35.87), (23.91, -143.7, -36.53), (23.9, -143.1, -36.53), (23.95, -143.1, -35.86), (23.49, -143.1, -36.51), (23.5, -143.1, -35.85), (23.51, -143.7, -35.85), (23.5, -143.7, -36.52), (23.89, -143.6, -35.86), (23.83, -143.6, -36.52), (23.83, -143.2, -36.52), (23.88, -143.2, -35.86), (23.56, -143.2, -36.51), (23.57, -143.2, -35.85), (23.58, -143.6, -35.85), (23.57, -143.6, -36.51), (20.82, -158.5, -34.21), (20.8, -157.8, -34.21), (20.28, -158.5, -34.24), (20.27, -157.8, -34.24), (21.01, -158.4, -37.64), (20.66, -158.4, -37.66), (21.0, -157.9, -37.64), (20.66, -157.9, -37.66), (20.92, -158.4, -35.85), (20.95, -158.4, -36.5), (20.94, -157.9, -36.5), (20.9, -157.8, -35.85), (20.53, -157.9, -36.52), (20.45, -157.8, -35.88), (20.46, -158.4, -35.88), (20.54, -158.4, -36.52), (20.84, -158.4, -35.85), (20.87, -158.3, -36.5), (20.86, -157.9, -36.5), (20.83, -157.9, -35.85), (20.6, -157.9, -36.52), (20.52, -157.9, -35.87), (20.53, -158.4, -35.87), (20.61, -158.3, -36.52), (24.09, -158.5, -33.74), (24.07, -157.8, -33.74), (23.55, -158.5, -33.71), (23.54, -157.8, -33.71), (23.82, -158.4, -37.56), (23.47, -158.4, -37.55), (23.81, -157.9, -37.56), (23.46, -157.9, -37.55), (23.97, -158.4, -35.42), (23.91, -158.4, -36.19), (23.9, -157.9, -36.19), (23.95, -157.8, -35.42), (23.49, -157.9, -36.17), (23.5, -157.8, -35.4), (23.51, -158.4, -35.4), (23.5, -158.4, -36.18), (23.89, -158.4, -35.41), (23.83, -158.3, -36.19), (23.83, -157.9, -36.19), (23.88, -157.9, -35.41), (23.56, -157.9, -36.17), (23.57, -157.9, -35.4), (23.58, -158.4, -35.4), (23.57, -158.3, -36.17), (24.23, -159.6, -31.04), (24.23, -158.5, -29.96), (24.23, -159.5, -30.63), (24.23, -159.3, -30.27), (24.23, -158.9, -30.04), (24.47, -158.5, -29.96), (24.47, -159.6, -31.04), (24.47, -158.9, -30.04), (24.47, -159.3, -30.28), (24.47, -159.5, -30.63), (24.14, -142.9, -29.96), (24.13, -141.8, -31.04), (24.14, -142.5, -30.04), (24.13, -142.1, -30.27), (24.13, -141.9, -30.63), (24.36, -141.8, -31.04), (24.38, -142.9, -29.96), (24.37, -141.9, -30.63), (24.37, -142.1, -30.28), (24.37, -142.5, -30.04), (24.43, -156.0, -34.2), (24.41, -152.5, -34.2), (24.39, -148.9, -34.2), (24.37, -145.3, -34.2), (24.43, -156.0, -33.95), (24.41, -152.5, -33.95), (24.39, -148.9, -33.95), (24.37, -145.3, -33.95), (24.19, -156.0, -33.71), (24.17, -152.5, -33.71), (24.15, -148.9, -33.71), (24.13, -145.4, -33.71), (19.9, -145.4, -33.68), (19.92, -148.9, -33.68), (19.94, -152.5, -33.69), (19.96, -156.0, -33.69), (19.9, -145.4, -34.18), (19.92, -148.9, -34.18), (19.94, -152.5, -34.18), (19.96, -156.0, -34.18), (24.19, -156.0, -34.2), (24.17, -152.5, -34.2), (24.15, -148.9, -34.2), (24.13, -145.4, -34.2)], [], [(48, 46, 42, 43), (46, 45, 40, 42), (10, 9, 4, 6), (12, 10, 6, 7), (9, 15, 5, 4), (15, 12, 7, 5), (2, 3, 13, 14), (12, 15, 23, 20), (0, 2, 14, 8), (15, 9, 17, 23), (3, 1, 11, 13), (10, 12, 20, 18), (1, 0, 8, 11), (9, 10, 18, 17), (22, 21, 20, 23), (16, 22, 23, 17), (21, 19, 18, 20), (19, 16, 17, 18), (11, 8, 16, 19), (13, 11, 19, 21), (8, 14, 22, 16), (14, 13, 21, 22), (118, 109, 113, 124), (29, 139, 138, 137, 136, 28, 108, 110, 111, 112, 109, 118, 120, 121, 122, 119), (27, 132, 133, 134, 135, 24, 123, 125, 126, 127, 124, 113, 115, 116, 117, 114), (34, 29, 24, 25), (24, 29, 119, 123), (28, 35, 26, 27), (131, 25, 24, 135), (34, 32, 31, 29), (33, 35, 28, 30), (147, 33, 30, 143), (151, 34, 25, 131), (144, 32, 34, 151), (140, 139, 29, 31), (45, 51, 41, 40), (51, 48, 43, 41), (38, 39, 49, 50), (48, 51, 59, 56), (36, 38, 50, 44), (51, 45, 53, 59), (39, 37, 47, 49), (46, 48, 56, 54), (37, 36, 44, 47), (45, 46, 54, 53), (58, 57, 56, 59), (52, 58, 59, 53), (57, 55, 54, 56), (55, 52, 53, 54), (47, 44, 52, 55), (49, 47, 55, 57), (44, 50, 58, 52), (50, 49, 57, 58), (96, 94, 90, 91), (94, 93, 88, 90), (70, 69, 64, 66), (72, 70, 66, 67), (69, 75, 65, 64), (75, 72, 67, 65), (62, 63, 73, 74), (72, 75, 83, 80), (60, 62, 74, 68), (75, 69, 77, 83), (63, 61, 71, 73), (70, 72, 80, 78), (61, 60, 68, 71), (69, 70, 78, 77), (82, 81, 80, 83), (76, 82, 83, 77), (81, 79, 78, 80), (79, 76, 77, 78), (71, 68, 76, 79), (73, 71, 79, 81), (68, 74, 82, 76), (74, 73, 81, 82), (93, 99, 89, 88), (99, 96, 91, 89), (86, 87, 97, 98), (96, 99, 107, 104), (84, 86, 98, 92), (99, 93, 101, 107), (87, 85, 95, 97), (94, 96, 104, 102), (85, 84, 92, 95), (93, 94, 102, 101), (106, 105, 104, 107), (100, 106, 107, 101), (105, 103, 102, 104), (103, 100, 101, 102), (95, 92, 100, 103), (97, 95, 103, 105), (92, 98, 106, 100), (98, 97, 105, 106), (113, 109, 112, 115), (115, 112, 111, 116), (116, 111, 110, 117), (117, 110, 108, 114), (123, 119, 122, 125), (125, 122, 121, 126), (126, 121, 120, 127), (127, 120, 118, 124), (28, 27, 114, 108), (30, 28, 136, 143), (143, 136, 137, 142), (142, 137, 138, 141), (141, 138, 139, 140), (33, 147, 148, 35), (147, 146, 149, 148), (146, 145, 150, 149), (145, 144, 151, 150), (35, 148, 128, 26), (148, 149, 129, 128), (149, 150, 130, 129), (150, 151, 131, 130), (32, 144, 140, 31), (144, 145, 141, 140), (145, 146, 142, 141), (146, 147, 143, 142), (26, 128, 132, 27), (128, 129, 133, 132), (129, 130, 134, 133), (130, 131, 135, 134)])
me_plane_005.polygons.foreach_set('use_smooth', [True] * 122)
_uv = me_plane_005.uv_layers.new(name='UVMap')
_uv.uv.foreach_set('vector', [0.2193, 0.1141, 0.2193, 0.1141, 0.2193, 0.1141, 0.2193, 0.1141, 0.2193, 0.1141, 0.2189, 0.1063, 0.2189, 0.1063, 0.2193, 0.1141, 0.2193, 0.1141, 0.2189, 0.1063, 0.2189, 0.1063, 0.2193, 0.1141, 0.2193, 0.1141, 0.2193, 0.1141, 0.2193, 0.1141, 0.2193, 0.1141, 0.2189, 0.1063, 0.2189, 0.1063, 0.2189, 0.1063, 0.2189, 0.1063, 0.2189, 0.1063, 0.2193, 0.1141, 0.2193, 0.1141, 0.2189, 0.1063, 0.2189, 0.1063, 0.2193, 0.1141, 0.2193, 0.1141, 0.2189, 0.1064, 0.2193, 0.1141, 0.2189, 0.1063, 0.2189, 0.1063, 0.2193, 0.1141, 0.2189, 0.1063, 0.2189, 0.1063, 0.2189, 0.1064, 0.2189, 0.1064, 0.2189, 0.1063, 0.2189, 0.1063, 0.2189, 0.1063, 0.2189, 0.1063, 0.2193, 0.1141, 0.2193, 0.1141, 0.2193, 0.1141, 0.2193, 0.1141, 0.2193, 0.1141, 0.2193, 0.1141, 0.2193, 0.1141, 0.2193, 0.1141, 0.2193, 0.1141, 0.2189, 0.1063, 0.2189, 0.1064, 0.2193, 0.1141, 0.2189, 0.1063, 0.2193, 0.1141, 0.2193, 0.1141, 0.2189, 0.1063, 0.2189, 0.1064, 0.2193, 0.1141, 0.2193, 0.1141, 0.2189, 0.1063, 0.2189, 0.1064, 0.2189, 0.1064, 0.2189, 0.1063, 0.2189, 0.1063, 0.2193, 0.1141, 0.2193, 0.1141, 0.2193, 0.1141, 0.2193, 0.1141, 0.2193, 0.1141, 0.2189, 0.1064, 0.2189, 0.1063, 0.2193, 0.1141, 0.2193, 0.1141, 0.2189, 0.1064, 0.2189, 0.1064, 0.2193, 0.1141, 0.2193, 0.1141, 0.2193, 0.1141, 0.2193, 0.1141, 0.2193, 0.1141, 0.2189, 0.1064, 0.2189, 0.1064, 0.2189, 0.1064, 0.2189, 0.1064, 0.2189, 0.1064, 0.2193, 0.1141, 0.2193, 0.1141, 0.2189, 0.1064, 0.2203, 0.08825, 0.2199, 0.08142, 0.2199, 0.08142, 0.2203, 0.08825, 0.4657, 0.161, 0.4656, 0.1595, 0.4656, 0.1579, 0.4655, 0.1564, 0.4654, 0.1548, 0.4653, 0.1532, 0.4653, 0.1532, 0.4653, 0.1533, 0.4653, 0.1533, 0.4653, 0.1535, 0.4654, 0.1537, 0.4657, 0.1605, 0.4657, 0.1607, 0.4657, 0.161, 0.4657, 0.161, 0.4657, 0.161, 0.2199, 0.08094, 0.22, 0.0825, 0.22, 0.08405, 0.2201, 0.08561, 0.2202, 0.08716, 0.2203, 0.08872, 0.2203, 0.08872, 0.2203, 0.08871, 0.2203, 0.08867, 0.2203, 0.08843, 0.2203, 0.08825, 0.2199, 0.08142, 0.2199, 0.08124, 0.2199, 0.08099, 0.2199, 0.08096, 0.2199, 0.08094, 0.2203, 0.08872, 0.2203, 0.08872, 0.2203, 0.08872, 0.2203, 0.08872, 0.2203, 0.08872, 0.2203, 0.08872, 0.2203, 0.08872, 0.2203, 0.08872, 0.2199, 0.08094, 0.2199, 0.08094, 0.2199, 0.08094, 0.2199, 0.08094, 0.2202, 0.08716, 0.2203, 0.08872, 0.2203, 0.08872, 0.2202, 0.08716, 0.2203, 0.08872, 0.2203, 0.08872, 0.2203, 0.08872, 0.2203, 0.08872, 0.2199, 0.08094, 0.2199, 0.08094, 0.2199, 0.08094, 0.2199, 0.08094, 0.22, 0.0825, 0.2199, 0.08094, 0.2199, 0.08094, 0.22, 0.0825, 0.2202, 0.08716, 0.2203, 0.08872, 0.2203, 0.08872, 0.2202, 0.08716, 0.2202, 0.08716, 0.2203, 0.08872, 0.2203, 0.08872, 0.2202, 0.08716, 0.4642, 0.5838, 0.4642, 0.5838, 0.4642, 0.5854, 0.4642, 0.5854, 0.2189, 0.1063, 0.2189, 0.1063, 0.2189, 0.1063, 0.2189, 0.1063, 0.2189, 0.1063, 0.2193, 0.1141, 0.2193, 0.1141, 0.2189, 0.1063, 0.2189, 0.1063, 0.2193, 0.1141, 0.2193, 0.1141, 0.2189, 0.1064, 0.2193, 0.1141, 0.2189, 0.1063, 0.2189, 0.1063, 0.2193, 0.1141, 0.2189, 0.1063, 0.2189, 0.1063, 0.2189, 0.1064, 0.2189, 0.1064, 0.2189, 0.1063, 0.2189, 0.1063, 0.2189, 0.1063, 0.2189, 0.1063, 0.2193, 0.1141, 0.2193, 0.1141, 0.2193, 0.1141, 0.2193, 0.1141, 0.2193, 0.1141, 0.2193, 0.1141, 0.2193, 0.1141, 0.2193, 0.1141, 0.2193, 0.1141, 0.2189, 0.1063, 0.2189, 0.1064, 0.2193, 0.1141, 0.2189, 0.1063, 0.2193, 0.1141, 0.2193, 0.1141, 0.2189, 0.1063, 0.2189, 0.1064, 0.2193, 0.1141, 0.2193, 0.1141, 0.2189, 0.1063, 0.2189, 0.1064, 0.2189, 0.1064, 0.2189, 0.1063, 0.2189, 0.1063, 0.2193, 0.1141, 0.2193, 0.1141, 0.2193, 0.1141, 0.2193, 0.1141, 0.2193, 0.1141, 0.2189, 0.1064, 0.2189, 0.1063, 0.2193, 0.1141, 0.2193, 0.1141, 0.2189, 0.1064, 0.2189, 0.1064, 0.2193, 0.1141, 0.2193, 0.1141, 0.2193, 0.1141, 0.2193, 0.1141, 0.2193, 0.1141, 0.2189, 0.1064, 0.2189, 0.1064, 0.2189, 0.1064, 0.2189, 0.1064, 0.2189, 0.1064, 0.2193, 0.1141, 0.2193, 0.1141, 0.2189, 0.1064, 0.2193, 0.1141, 0.2193, 0.1141, 0.2193, 0.1141, 0.2193, 0.1141, 0.2193, 0.1141, 0.2189, 0.1063, 0.2189, 0.1063, 0.2193, 0.1141, 0.2193, 0.1141, 0.2189, 0.1063, 0.2189, 0.1063, 0.2193, 0.1141, 0.2193, 0.1141, 0.2193, 0.1141, 0.2193, 0.1141, 0.2193, 0.1141, 0.2189, 0.1063, 0.2189, 0.1063, 0.2189, 0.1063, 0.2189, 0.1063, 0.2189, 0.1063, 0.2193, 0.1141, 0.2193, 0.1141, 0.2189, 0.1063, 0.2189, 0.1063, 0.2193, 0.1141, 0.2193, 0.1141, 0.2189, 0.1064, 0.2193, 0.1141, 0.2189, 0.1063, 0.2189, 0.1063, 0.2193, 0.1141, 0.2189, 0.1063, 0.2189, 0.1063, 0.2189, 0.1064, 0.2189, 0.1064, 0.2189, 0.1063, 0.2189, 0.1063, 0.2189, 0.1063, 0.2189, 0.1063, 0.2193, 0.1141, 0.2193, 0.1141, 0.2193, 0.1141, 0.2193, 0.1141, 0.2193, 0.1141, 0.2193, 0.1141, 0.2193, 0.1141, 0.2193, 0.1141, 0.2193, 0.1141, 0.2189, 0.1063, 0.2189, 0.1064, 0.2193, 0.1141, 0.2189, 0.1063, 0.2193, 0.1141, 0.2193, 0.1141, 0.2189, 0.1063, 0.2189, 0.1064, 0.2193, 0.1141, 0.2193, 0.1141, 0.2189, 0.1063, 0.2189, 0.1064, 0.2189, 0.1064, 0.2189, 0.1063, 0.2189, 0.1063, 0.2193, 0.1141, 0.2193, 0.1141, 0.2193, 0.1141, 0.2193, 0.1141, 0.2193, 0.1141, 0.2189, 0.1064, 0.2189, 0.1063, 0.2193, 0.1141, 0.2193, 0.1141, 0.2189, 0.1064, 0.2189, 0.1064, 0.2193, 0.1141, 0.2193, 0.1141, 0.2193, 0.1141, 0.2193, 0.1141, 0.2193, 0.1141, 0.2189, 0.1064, 0.2189, 0.1064, 0.2189, 0.1064, 0.2189, 0.1064, 0.2189, 0.1064, 0.2193, 0.1141, 0.2193, 0.1141, 0.2189, 0.1064, 0.2189, 0.1063, 0.2189, 0.1063, 0.2189, 0.1063, 0.2189, 0.1063, 0.2189, 0.1063, 0.2193, 0.1141, 0.2193, 0.1141, 0.2189, 0.1063, 0.2189, 0.1063, 0.2193, 0.1141, 0.2193, 0.1141, 0.2189, 0.1064, 0.2193, 0.1141, 0.2189, 0.1063, 0.2189, 0.1063, 0.2193, 0.1141, 0.2189, 0.1063, 0.2189, 0.1063, 0.2189, 0.1064, 0.2189, 0.1064, 0.2189, 0.1063, 0.2189, 0.1063, 0.2189, 0.1063, 0.2189, 0.1063, 0.2193, 0.1141, 0.2193, 0.1141, 0.2193, 0.1141, 0.2193, 0.1141, 0.2193, 0.1141, 0.2193, 0.1141, 0.2193, 0.1141, 0.2193, 0.1141, 0.2193, 0.1141, 0.2189, 0.1063, 0.2189, 0.1064, 0.2193, 0.1141, 0.2189, 0.1063, 0.2193, 0.1141, 0.2193, 0.1141, 0.2189, 0.1063, 0.2189, 0.1064, 0.2193, 0.1141, 0.2193, 0.1141, 0.2189, 0.1063, 0.2189, 0.1064, 0.2189, 0.1064, 0.2189, 0.1063, 0.2189, 0.1063, 0.2193, 0.1141, 0.2193, 0.1141, 0.2193, 0.1141, 0.2193, 0.1141, 0.2193, 0.1141, 0.2189, 0.1064, 0.2189, 0.1063, 0.2193, 0.1141, 0.2193, 0.1141, 0.2189, 0.1064, 0.2189, 0.1064, 0.2193, 0.1141, 0.2193, 0.1141, 0.2193, 0.1141, 0.2193, 0.1141, 0.2193, 0.1141, 0.2189, 0.1064, 0.2189, 0.1064, 0.2189, 0.1064, 0.2189, 0.1064, 0.2189, 0.1064, 0.2193, 0.1141, 0.2193, 0.1141, 0.2189, 0.1064, 0.2199, 0.08142, 0.2199, 0.08142, 0.2199, 0.08124, 0.2199, 0.08124, 0.2199, 0.08124, 0.2199, 0.08124, 0.2199, 0.08099, 0.2199, 0.08099, 0.2199, 0.08099, 0.2199, 0.08099, 0.2199, 0.08096, 0.2199, 0.08096, 0.2199, 0.08096, 0.2199, 0.08096, 0.2199, 0.08094, 0.2199, 0.08094, 0.2203, 0.08872, 0.2203, 0.08872, 0.2203, 0.08871, 0.2203, 0.08871, 0.2203, 0.08871, 0.2203, 0.08871, 0.2203, 0.08867, 0.2203, 0.08867, 0.2203, 0.08867, 0.2203, 0.08867, 0.2203, 0.08843, 0.2203, 0.08843, 0.2203, 0.08843, 0.2203, 0.08843, 0.2203, 0.08825, 0.2203, 0.08825, 0.2199, 0.08094, 0.2199, 0.08094, 0.2199, 0.08094, 0.2199, 0.08094, 0.4638, 0.5776, 0.4638, 0.5776, 0.4639, 0.5791, 0.4639, 0.5791, 0.4597, 0.3275, 0.4597, 0.3275, 0.4597, 0.329, 0.4597, 0.329, 0.464, 0.5807, 0.464, 0.5807, 0.4641, 0.5823, 0.4641, 0.5823, 0.4598, 0.3306, 0.4598, 0.3306, 0.4599, 0.3321, 0.4599, 0.3321, 0.2199, 0.08094, 0.22, 0.0825, 0.22, 0.0825, 0.2199, 0.08094, 0.22, 0.0825, 0.22, 0.08405, 0.22, 0.08405, 0.22, 0.0825, 0.22, 0.08405, 0.2201, 0.08561, 0.2201, 0.08561, 0.22, 0.08405, 0.2201, 0.08561, 0.2202, 0.08716, 0.2202, 0.08716, 0.2201, 0.08561, 0.2199, 0.08094, 0.22, 0.0825, 0.22, 0.0825, 0.2199, 0.08094, 0.22, 0.0825, 0.22, 0.08405, 0.22, 0.08405, 0.22, 0.0825, 0.22, 0.08405, 0.2201, 0.08561, 0.2201, 0.08561, 0.22, 0.08405, 0.2201, 0.08561, 0.2202, 0.08716, 0.2202, 0.08716, 0.2201, 0.08561, 0.2203, 0.08872, 0.2202, 0.08716, 0.2202, 0.08716, 0.2203, 0.08872, 0.2202, 0.08716, 0.2201, 0.08561, 0.2201, 0.08561, 0.2202, 0.08716, 0.2201, 0.08561, 0.22, 0.08405, 0.22, 0.08405, 0.2201, 0.08561, 0.22, 0.08405, 0.22, 0.0825, 0.22, 0.0825, 0.22, 0.08405, 0.2199, 0.08094, 0.22, 0.0825, 0.22, 0.0825, 0.2199, 0.08094, 0.22, 0.0825, 0.22, 0.08405, 0.22, 0.08405, 0.22, 0.0825, 0.22, 0.08405, 0.2201, 0.08561, 0.2201, 0.08561, 0.22, 0.08405, 0.2201, 0.08561, 0.2202, 0.08716, 0.2202, 0.08716, 0.2201, 0.08561])
me_plane_005.materials.append(mat_gradient)
me_plane_005.use_remesh_fix_poles = True
me_plane_005.use_remesh_preserve_attributes = False
me_plane_005.use_mirror_vertex_groups = False
me_plane_005.update()
me_plane_009 = bpy.data.meshes.new('Plane.009')
me_plane_009.from_pydata([(-9.989, -152.0, -11.73), (-9.989, -152.0, -18.56), (10.1, -152.0, -11.73), (10.1, -152.0, -18.56)], [], [(0, 2, 3, 1)])
me_plane_009.polygons.foreach_set('use_smooth', [True] * 1)
me_plane_009.polygons.foreach_set('material_index', [1])
_uv = me_plane_009.uv_layers.new(name='UVMap')
_uv.uv.foreach_set('vector', [1.002, 1.0, -0.00524, 1.0, -0.00524, 0.0, 1.002, 0.0])
me_plane_009.materials.append(mat_gradient)
me_plane_009.materials.append(mat_subway_name_mat)
me_plane_009.use_remesh_fix_poles = True
me_plane_009.use_remesh_preserve_attributes = False
me_plane_009.use_mirror_vertex_groups = False
me_plane_009.update()
me_plane_010 = bpy.data.meshes.new('Plane.010')
me_plane_010.from_pydata([(19.79, -110.0, -37.51), (19.79, -112.1, -37.51), (21.95, -110.0, -37.51), (21.95, -112.1, -37.51), (19.58, -109.7, -33.54), (22.16, -109.7, -33.54), (19.58, -112.3, -33.54), (22.16, -112.3, -33.54), (19.39, -109.6, -33.54), (22.35, -109.6, -33.54), (19.39, -112.5, -33.54), (22.35, -112.5, -33.54), (19.47, -109.6, -33.25), (22.27, -109.6, -33.25), (19.47, -112.4, -33.25), (22.27, -112.4, -33.25), (19.65, -110.7, -34.92), (19.65, -111.6, -34.92), (19.72, -111.6, -35.96), (19.72, -110.7, -35.96)], [], [(1, 3, 7, 6), (2, 0, 4, 5), (3, 2, 5, 7), (0, 19, 16, 17, 6, 4), (9, 11, 10, 8), (13, 12, 14, 15), (11, 9, 13, 15), (8, 10, 14, 12), (10, 11, 15, 14), (9, 8, 12, 13), (6, 17, 18, 19, 0, 1), (18, 17, 16, 19)])
me_plane_010.polygons.foreach_set('use_smooth', [True] * 12)
_uv = me_plane_010.uv_layers.new(name='UVMap')
_uv.uv.foreach_set('vector', [0.4037, 0.07589, 0.3943, 0.07589, 0.3919, 0.09303, 0.4061, 0.09303, 0.3943, 0.07589, 0.4037, 0.07589, 0.4061, 0.09303, 0.3919, 0.09303, 0.3943, 0.07589, 0.3943, 0.07589, 0.3919, 0.09303, 0.3919, 0.09303, 0.4037, 0.07589, 0.4045, 0.08165, 0.4053, 0.08708, 0.4053, 0.08698, 0.4061, 0.09303, 0.4061, 0.09303, 0.4109, 0.2198, 0.4113, 0.2276, 0.4113, 0.2276, 0.4109, 0.2198, 0.4109, 0.2198, 0.4109, 0.2198, 0.4113, 0.2276, 0.4113, 0.2276, 0.4113, 0.2276, 0.4109, 0.2198, 0.4109, 0.2198, 0.4113, 0.2276, 0.4109, 0.2198, 0.4113, 0.2276, 0.4113, 0.2276, 0.4109, 0.2198, 0.4113, 0.2276, 0.4113, 0.2276, 0.4113, 0.2276, 0.4113, 0.2276, 0.4109, 0.2198, 0.4109, 0.2198, 0.4109, 0.2198, 0.4109, 0.2198, 0.4061, 0.09303, 0.4053, 0.08698, 0.4044, 0.08118, 0.4045, 0.08165, 0.4037, 0.07589, 0.4037, 0.07589, 0.3998, 0.2843, 0.4006, 0.2901, 0.4006, 0.2902, 0.3999, 0.2847])
me_plane_010.materials.append(mat_gradient)
me_plane_010.materials.append(mat_subway_name_mat)
me_plane_010.use_remesh_fix_poles = True
me_plane_010.use_remesh_preserve_attributes = False
me_plane_010.use_mirror_vertex_groups = False
me_plane_010.update()
me_cube = bpy.data.meshes.new('Cube')
me_cube.from_pydata([(-1.0, 0.0, 0.0), (-1.0, 2.0, -1.0), (-1.0, 2.0, 0.0), (1.0, 0.0, 0.0), (1.0, 2.0, -1.0), (1.0, 2.0, 0.0), (0.9238, 2.0, -1.0), (-0.9238, 2.0, -1.0), (-0.9238, 2.0, 0.0), (0.9238, 2.0, 0.0), (0.9238, 0.0, 0.0), (-0.9238, 0.0, 0.0)], [], [(6, 9, 5, 4), (8, 2, 0, 11), (5, 9, 10, 3), (9, 8, 11, 10), (1, 2, 8, 7), (7, 8, 9, 6)])
me_cube.polygons.foreach_set('material_index', [0, 0, 0, 1, 0, 1])
_uv = me_cube.uv_layers.new(name='UVMap')
_uv.uv.foreach_set('vector', [0.2114, 0.9128, 0.2114, 0.9218, 0.197, 0.9218, 0.197, 0.9128, 0.2258, 0.9218, 0.2402, 0.9218, 0.2402, 0.9218, 0.2258, 0.9218, 0.197, 0.9218, 0.2114, 0.9218, 0.2114, 0.9218, 0.197, 0.9218, 0.2124, 0.9338, 0.2268, 0.9338, 0.2268, 0.9338, 0.2124, 0.9338, 0.2402, 0.9128, 0.2402, 0.9218, 0.2258, 0.9218, 0.2258, 0.9128, 0.2268, 0.9248, 0.2268, 0.9338, 0.2124, 0.9338, 0.2124, 0.9248])
me_cube.materials.append(mat_gradient)
me_cube.materials.append(mat_moving_gradient_shader)
me_cube.update()
me_cube_001 = bpy.data.meshes.new('Cube.001')
me_cube_001.from_pydata([(-0.973, 0.8509, 0.0), (-0.973, 1.149, 0.0), (-0.9489, 0.8509, 0.0), (-0.9489, 1.149, 0.0), (-0.973, 0.8509, 5.0), (-0.973, 1.149, 5.0), (-0.9489, 1.149, 5.0), (-0.9489, 0.8509, 5.0), (-0.9839, 0.7164, 5.338), (-0.9839, 1.284, 5.338), (-0.938, 1.284, 5.338), (-0.938, 0.7164, 5.338), (-0.9489, 1.149, 4.65), (-0.9489, 0.8509, 4.65), (-0.973, 0.8509, 4.65), (-0.973, 1.149, 4.65), (-0.973, 20.9, -4.886), (-0.9489, 20.9, -4.886), (-0.9489, 20.9, -5.236), (-0.973, 20.9, -5.236), (-0.9489, 7.733, 1.354), (-0.9489, 14.32, -1.941), (-0.9489, 14.32, -1.591), (-0.9489, 7.733, 1.705), (-0.973, 7.733, 1.354), (-0.973, 14.32, -1.941), (-0.973, 14.32, -1.591), (-0.973, 7.733, 1.705), (-0.9384, 10.19, 0.2177), (-0.9384, 11.8, -0.5893), (-0.9384, 11.86, -0.4541), (-0.9384, 10.25, 0.3529), (-0.9854, 7.678, 1.244), (-0.9854, 14.26, -2.051), (-0.9854, 14.37, -1.48), (-0.9854, 7.789, 1.815), (-0.9489, 0.8509, 3.1), (-0.9489, 0.8509, 1.905), (-0.973, 1.149, 3.1), (-0.973, 1.149, 1.905), (-0.9489, 1.149, 1.905), (-0.9489, 1.149, 3.1), (-0.973, 0.8509, 1.905), (-0.973, 0.8509, 3.1), (-0.9421, 0.7882, 2.981), (-0.9421, 0.7882, 2.024), (-0.9842, 1.212, 2.981), (-0.9842, 1.212, 2.024), (-0.9421, 1.212, 2.024), (-0.9421, 1.212, 2.981), (-0.9842, 0.7882, 2.024), (-0.9842, 0.7882, 2.981), (-0.9384, 7.678, 1.244), (-0.9384, 14.26, -2.051), (-0.9384, 14.37, -1.48), (-0.9384, 7.789, 1.815), (-0.9454, 10.19, 0.2177), (-0.9454, 11.8, -0.5893), (-0.9454, 11.86, -0.4541), (-0.9454, 10.25, 0.3529)], [], [(3, 2, 0, 1), (7, 6, 10, 11), (13, 12, 6, 7), (15, 14, 4, 5), (14, 13, 7, 4), (22, 21, 18, 17), (10, 9, 8, 11), (5, 4, 8, 9), (4, 7, 11, 8), (6, 5, 9, 10), (41, 38, 15, 12), (43, 36, 13, 14), (38, 43, 14, 15), (36, 41, 12, 13), (18, 19, 16, 17), (21, 25, 19, 18), (26, 22, 17, 16), (25, 26, 16, 19), (15, 5, 27, 24), (23, 20, 52, 55), (5, 6, 23, 27), (26, 25, 33, 34), (12, 15, 24, 20), (22, 26, 34, 54), (6, 12, 20, 23), (25, 21, 53, 33), (32, 35, 34, 33), (35, 55, 54, 34), (52, 32, 33, 53), (29, 30, 58, 57), (20, 24, 32, 52), (27, 23, 55, 35), (24, 27, 35, 32), (21, 22, 54, 53), (2, 3, 40, 37), (43, 38, 46, 51), (1, 0, 42, 39), (36, 43, 51, 44), (0, 2, 37, 42), (38, 41, 49, 46), (3, 1, 39, 40), (37, 40, 48, 45), (45, 48, 49, 44), (47, 50, 51, 46), (50, 45, 44, 51), (48, 47, 46, 49), (41, 36, 44, 49), (40, 39, 47, 48), (42, 37, 45, 50), (39, 42, 50, 47), (29, 28, 52, 53), (31, 30, 54, 55), (28, 31, 55, 52), (30, 29, 53, 54), (59, 56, 57, 58), (30, 31, 59, 58), (31, 28, 56, 59), (28, 29, 57, 56)])
_uv = me_cube_001.uv_layers.new(name='UVMap')
_uv.uv.foreach_set('vector', [0.2283, 0.9129, 0.2283, 0.9129, 0.2283, 0.9129, 0.2283, 0.9129, 0.2283, 0.9129, 0.2283, 0.9129, 0.2283, 0.9129, 0.2283, 0.9129, 0.2283, 0.9129, 0.2283, 0.9129, 0.2283, 0.9129, 0.2283, 0.9129, 0.2283, 0.9129, 0.2283, 0.9129, 0.2283, 0.9129, 0.2283, 0.9129, 0.2283, 0.9129, 0.2283, 0.9129, 0.2283, 0.9129, 0.2283, 0.9129, 0.2283, 0.9129, 0.2283, 0.9129, 0.2283, 0.9129, 0.2283, 0.9129, 0.2283, 0.9129, 0.2283, 0.9129, 0.2283, 0.9129, 0.2283, 0.9129, 0.2283, 0.9129, 0.2283, 0.9129, 0.2283, 0.9129, 0.2283, 0.9129, 0.2283, 0.9129, 0.2283, 0.9129, 0.2283, 0.9129, 0.2283, 0.9129, 0.2283, 0.9129, 0.2283, 0.9129, 0.2283, 0.9129, 0.2283, 0.9129, 0.2283, 0.9129, 0.2283, 0.9129, 0.2283, 0.9129, 0.2283, 0.9129, 0.2283, 0.9129, 0.2283, 0.9129, 0.2283, 0.9129, 0.2283, 0.9129, 0.2283, 0.9129, 0.2283, 0.9129, 0.2283, 0.9129, 0.2283, 0.9129, 0.2283, 0.9129, 0.2283, 0.9129, 0.2283, 0.9129, 0.2283, 0.9129, 0.2283, 0.9129, 0.2283, 0.9129, 0.2283, 0.9129, 0.2283, 0.9129, 0.2283, 0.9129, 0.2283, 0.9129, 0.2283, 0.9129, 0.2283, 0.9129, 0.2283, 0.9129, 0.2283, 0.9129, 0.2283, 0.9129, 0.2283, 0.9129, 0.2283, 0.9129, 0.2283, 0.9129, 0.2283, 0.9129, 0.2283, 0.9129, 0.2283, 0.9129, 0.2283, 0.9129, 0.2283, 0.9129, 0.2283, 0.9129, 0.2283, 0.9129, 0.2283, 0.9129, 0.2283, 0.9129, 0.2283, 0.9129, 0.2283, 0.9129, 0.2283, 0.9129, 0.2283, 0.9129, 0.2283, 0.9129, 0.2283, 0.9129, 0.2283, 0.9129, 0.2283, 0.9129, 0.2283, 0.9129, 0.2283, 0.9129, 0.2283, 0.9129, 0.2283, 0.9129, 0.2283, 0.9129, 0.2283, 0.9129, 0.2283, 0.9129, 0.2283, 0.9129, 0.2283, 0.9129, 0.2283, 0.9129, 0.2283, 0.9129, 0.2283, 0.9129, 0.2283, 0.9129, 0.2283, 0.9129, 0.2283, 0.9129, 0.2283, 0.9129, 0.2283, 0.9129, 0.2283, 0.9129, 0.2283, 0.9129, 0.2283, 0.9129, 0.2283, 0.9129, 0.2283, 0.9129, 0.2283, 0.9129, 0.2283, 0.9129, 0.2283, 0.9129, 0.2283, 0.9129, 0.2283, 0.9129, 0.2283, 0.9129, 0.2283, 0.9129, 0.8142, 0.3593, 0.8142, 0.3593, 0.8142, 0.3593, 0.8142, 0.3593, 0.2283, 0.9129, 0.2283, 0.9129, 0.2283, 0.9129, 0.2283, 0.9129, 0.2283, 0.9129, 0.2283, 0.9129, 0.2283, 0.9129, 0.2283, 0.9129, 0.2283, 0.9129, 0.2283, 0.9129, 0.2283, 0.9129, 0.2283, 0.9129, 0.2283, 0.9129, 0.2283, 0.9129, 0.2283, 0.9129, 0.2283, 0.9129, 0.2283, 0.9129, 0.2283, 0.9129, 0.2283, 0.9129, 0.2283, 0.9129, 0.2283, 0.9129, 0.2283, 0.9129, 0.2283, 0.9129, 0.2283, 0.9129, 0.2283, 0.9129, 0.2283, 0.9129, 0.2283, 0.9129, 0.2283, 0.9129, 0.2283, 0.9129, 0.2283, 0.9129, 0.2283, 0.9129, 0.2283, 0.9129, 0.2283, 0.9129, 0.2283, 0.9129, 0.2283, 0.9129, 0.2283, 0.9129, 0.2283, 0.9129, 0.2283, 0.9129, 0.2283, 0.9129, 0.2283, 0.9129, 0.2283, 0.9129, 0.2283, 0.9129, 0.2283, 0.9129, 0.2283, 0.9129, 0.2283, 0.9129, 0.2283, 0.9129, 0.2283, 0.9129, 0.2283, 0.9129, 0.2283, 0.9129, 0.2283, 0.9129, 0.2283, 0.9129, 0.2283, 0.9129, 0.2283, 0.9129, 0.2283, 0.9129, 0.2283, 0.9129, 0.2283, 0.9129, 0.2283, 0.9129, 0.2283, 0.9129, 0.2283, 0.9129, 0.2283, 0.9129, 0.2283, 0.9129, 0.2283, 0.9129, 0.2283, 0.9129, 0.2283, 0.9129, 0.2283, 0.9129, 0.2283, 0.9129, 0.2283, 0.9129, 0.2283, 0.9129, 0.2283, 0.9129, 0.2283, 0.9129, 0.2283, 0.9129, 0.2283, 0.9129, 0.2283, 0.9129, 0.2283, 0.9129, 0.2283, 0.9129, 0.2283, 0.9129, 0.2283, 0.9129, 0.2283, 0.9129, 0.2283, 0.9129, 0.2283, 0.9129, 0.2283, 0.9129, 0.2283, 0.9129, 0.2283, 0.9129, 0.2283, 0.9129, 0.2283, 0.9129, 0.2283, 0.9129, 0.2283, 0.9129, 0.2283, 0.9129, 0.2283, 0.9129, 0.2283, 0.9129, 0.2283, 0.9129, 0.2283, 0.9129, 0.2283, 0.9129, 0.2283, 0.9129, 0.2283, 0.9129, 0.2283, 0.9129, 0.8142, 0.3593, 0.8142, 0.3593, 0.8142, 0.3593, 0.8142, 0.3593, 0.8142, 0.3593, 0.8142, 0.3593, 0.8142, 0.3593, 0.8142, 0.3593, 0.8142, 0.3593, 0.8142, 0.3593, 0.8142, 0.3593, 0.8142, 0.3593, 0.8142, 0.3593, 0.8142, 0.3593, 0.8142, 0.3593, 0.8142, 0.3593])
me_cube_001.materials.append(mat_gradient)
me_cube_001.update()

# ---- objects
ob_twogrounds = bpy.data.objects.new('TwoGrounds', me_plane)
ob_sidewalls = bpy.data.objects.new('SideWalls', me_plane_001)
ob_ground_002 = bpy.data.objects.new('Ground.002', me_plane_002)
ob_stop_design = bpy.data.objects.new('Stop_Design', me_plane_003)
ob_stop_design_001 = bpy.data.objects.new('Stop_Design.001', me_plane_004)
ob_sidewalls_001 = bpy.data.objects.new('SideWalls.001', me_plane_006)
ob_ground_001 = bpy.data.objects.new('Ground.001', me_plane_007)
ob_ground_003 = bpy.data.objects.new('Ground.003', me_plane_008)
ob_sit_table = bpy.data.objects.new('Sit-Table', me_plane_005)
ob_sub_way_text = bpy.data.objects.new('Sub-way-Text', me_plane_009)
ob_sidewalls_002 = bpy.data.objects.new('SideWalls.002', me_plane_010)
ob_stairs = bpy.data.objects.new('Stairs', me_cube)
ob_sidesupporters = bpy.data.objects.new('SideSupporters', me_cube_001)

# ---- transforms, parenting, visibility, modifiers, constraints
ob_twogrounds.location = (0.0, 0.0, 0.0)
ob_twogrounds.lineart.crease_threshold = 0.0
ob_sidewalls.location = (0.0, 0.0, 0.0)
ob_sidewalls.lineart.crease_threshold = 0.0
ob_ground_002.location = (0.0, 0.0, 0.0)
ob_ground_002.lineart.crease_threshold = 0.0
ob_stop_design.location = (0.0, 0.0, 0.0)
ob_stop_design.lineart.crease_threshold = 0.0
_m = ob_stop_design.modifiers.new('Mirror', 'MIRROR')
_m = ob_stop_design.modifiers.new('Array', 'ARRAY')
_m.use_constant_offset = True
_m.constant_offset_displace = (0.0, -14.81, 0.0)
_m.use_relative_offset = False
ob_stop_design_001.location = (9.535, -40.92, 4.054)
ob_stop_design_001.rotation_euler = (0.0, -0.0, -1.571)
ob_stop_design_001.lineart.crease_threshold = 0.0
ob_sidewalls_001.location = (0.0, 0.0, 0.0)
ob_sidewalls_001.lineart.crease_threshold = 0.0
_m = ob_sidewalls_001.modifiers.new('Mirror', 'MIRROR')
_m.use_clip = True
_m = ob_sidewalls_001.modifiers.new('Auto Smooth', 'NODES')
_m.node_group = ng_auto_smooth
_gi = [s.identifier for s in ng_auto_smooth.interface.items_tree if s.item_type == 'SOCKET' and s.in_out == 'INPUT']
_m[_gi[1]] = 0.5236  # Angle
ob_ground_001.location = (0.0, -40.0, -40.0)
ob_ground_001.lineart.crease_threshold = 0.0
ob_ground_003.location = (0.0, -80.0, -40.0)
ob_ground_003.lineart.crease_threshold = 0.0
ob_sit_table.location = (0.0, 0.0, 0.0)
ob_sit_table.lineart.crease_threshold = 0.0
_m = ob_sit_table.modifiers.new('Auto Smooth', 'NODES')
_m.node_group = ng_auto_smooth
_gi = [s.identifier for s in ng_auto_smooth.interface.items_tree if s.item_type == 'SOCKET' and s.in_out == 'INPUT']
_m[_gi[1]] = 0.5236  # Angle
ob_sub_way_text.location = (0.0, 0.0, 0.0)
ob_sub_way_text.lineart.crease_threshold = 0.0
_m = ob_sub_way_text.modifiers.new('Auto Smooth', 'NODES')
_m.node_group = ng_auto_smooth
_gi = [s.identifier for s in ng_auto_smooth.interface.items_tree if s.item_type == 'SOCKET' and s.in_out == 'INPUT']
_m[_gi[1]] = 0.5236  # Angle
ob_sidewalls_002.location = (0.0, 0.0, 0.0)
ob_sidewalls_002.lineart.crease_threshold = 0.0
_m = ob_sidewalls_002.modifiers.new('Auto Smooth', 'NODES')
_m.node_group = ng_auto_smooth
_gi = [s.identifier for s in ng_auto_smooth.interface.items_tree if s.item_type == 'SOCKET' and s.in_out == 'INPUT']
_m[_gi[1]] = 0.5236  # Angle
ob_stairs.location = (0.0, 0.0, 0.0)
ob_stairs.rotation_euler = (0.0, 0.0, 3.142)
ob_stairs.scale = (12.08, 1.0, 1.0)
_m = ob_stairs.modifiers.new('Array', 'ARRAY')
_m.count = 40
_m.use_constant_offset = True
_m.constant_offset_displace = (0.0, 2.0, -1.0)
_m.use_relative_offset = False
_m.relative_offset_displace = (0.0, 1.0, -1.0)
_m.offset_v = -0.0024
_m = ob_stairs.modifiers.new('Mirror', 'MIRROR')
ob_sidesupporters.location = (0.0, 0.0, 0.0)
ob_sidesupporters.rotation_euler = (0.0, 0.0, 3.142)
ob_sidesupporters.scale = (12.08, 1.0, 1.0)
_m = ob_sidesupporters.modifiers.new('Array', 'ARRAY')
_m.count = 4
_m.use_constant_offset = True
_m.constant_offset_displace = (0.0, 20.0, -10.0)
_m.use_relative_offset = False
_m.relative_offset_displace = (0.0, 1.0, -1.0)
_m = ob_sidesupporters.modifiers.new('Mirror', 'MIRROR')

# ---- collection membership
scene.collection.objects.link(ob_twogrounds)
scene.collection.objects.link(ob_sidewalls)
scene.collection.objects.link(ob_ground_002)
scene.collection.objects.link(ob_stop_design)
scene.collection.objects.link(ob_stop_design_001)
scene.collection.objects.link(ob_sidewalls_001)
scene.collection.objects.link(ob_ground_001)
scene.collection.objects.link(ob_ground_003)
scene.collection.objects.link(ob_sit_table)
scene.collection.objects.link(ob_sub_way_text)
scene.collection.objects.link(ob_sidewalls_002)
col_collection.objects.link(ob_stairs)
col_collection.objects.link(ob_sidesupporters)

# ---- scene / render settings (as saved in the file)
scene.frame_start = 1; scene.frame_end = 250; scene.frame_set(72)
scene.render.engine = 'BLENDER_EEVEE_NEXT'
scene.cycles.use_denoising = False
scene.cycles.samples = 128
scene.cycles.sampling_pattern = 'TABULATED_SOBOL'
scene.cycles.use_adaptive_sampling = False
scene.cycles.use_light_tree = False
scene.eevee.use_gtao = True
scene.view_settings.view_transform = 'Filmic'
bpy.context.view_layer.update()

# ---- added for rendering (the .blend has no active camera and no usable light): camera, sun
cam_auto = bpy.data.cameras.new('AutoCamera')
cam_auto.lens = 50.0
cam_auto.sensor_width = 36.0
cam_auto.clip_end = 3073.04
ob_auto_camera = bpy.data.objects.new('AutoCamera', cam_auto)
scene.collection.objects.link(ob_auto_camera)
ob_auto_camera.location = (175.103, -290.624, 122.003)
ob_auto_camera.rotation_euler = (1.09748, -7.21219e-08, 0.694738)
scene.camera = ob_auto_camera
light_auto_sun = bpy.data.lights.new('AutoSun', 'SUN')
light_auto_sun.energy = 3.0
light_auto_sun.angle = 0.0523599
ob_auto_sun = bpy.data.objects.new('AutoSun', light_auto_sun)
scene.collection.objects.link(ob_auto_sun)
ob_auto_sun.rotation_euler = (0.872665, 0.174533, 0.523599)
bpy.context.view_layer.update()
